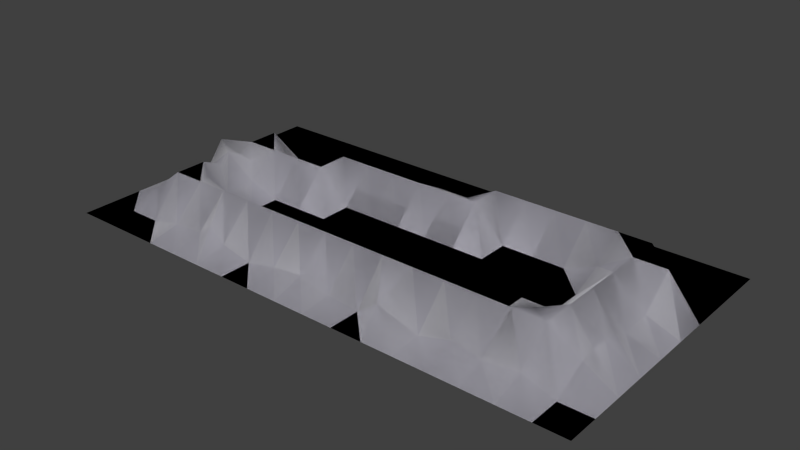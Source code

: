 # Source: Wound.blend  (saved by Blender 2.67.0; exported with 4.5.12 LTS)
import bpy
from mathutils import Matrix  # noqa: F401  (used for matrix-valued properties, if any)

bpy.ops.wm.read_factory_settings(use_empty=True)
scene = bpy.context.scene
scene.name = 'Scene'

# ---- collections
col_collection_1 = bpy.data.collections.new('Collection 1'); scene.collection.children.link(col_collection_1)

# ---- materials (node trees are filled in below, after node groups)
mat_axe_wound = bpy.data.materials.new('axe-wound')
mat_axe_wound.alpha_threshold = 0.0
mat_axe_wound.use_transparent_shadow = False
mat_axe_wound.roughness = 0.5
mat_axe_wound.line_color = (0.0, 0.0, 0.0, 1.0)
mat_material = bpy.data.materials.new('material')
mat_material.alpha_threshold = 0.0
mat_material.use_transparent_shadow = False
mat_material.diffuse_color = (0.5451, 0.5333, 0.6039, 1.0)
mat_material.roughness = 0.5
mat_material.line_color = (0.0, 0.0, 0.0, 1.0)
mat_edge_color808080255 = bpy.data.materials.new('edge_color808080255')
mat_edge_color808080255.alpha_threshold = 0.0
mat_edge_color808080255.use_transparent_shadow = False
mat_edge_color808080255.roughness = 0.5
mat_edge_color808080255.line_color = (0.0, 0.0, 0.0, 1.0)

# ---- material node trees

# ---- world
world_world = bpy.data.worlds.new('World'); scene.world = world_world
world_world.color = (0.05088, 0.05088, 0.05088)
world_world.use_sun_shadow = False
world_world.sun_shadow_jitter_overblur = 0.0
world_world.cycles.sampling_method = 'MANUAL'
world_world.cycles.sample_map_resolution = 256

# ---- meshes
me_id4 = bpy.data.meshes.new('ID4')
me_id4.from_pydata([(35.43, 23.62, 4.822), (35.43, 19.69, 0.7323), (39.37, 19.69, 0.7323), (39.37, 19.69, 0.7323), (35.43, 19.69, 0.7323), (35.43, 23.62, 4.822), (39.37, 19.69, 0.7323), (35.43, 19.69, 0.7323), (35.43, 23.62, 4.822), (39.37, 15.75, 0.7323), (39.37, 15.75, 0.7323), (39.37, 15.75, 0.7323), (39.37, 23.62, 4.822), (39.37, 23.62, 4.822), (39.37, 23.62, 4.822), (31.5, 23.62, 4.822), (31.5, 23.62, 4.822), (31.5, 23.62, 4.822), (35.43, 15.75, 0.7323), (35.43, 15.75, 0.7323), (35.43, 15.75, 0.7323), (43.31, 15.75, 0.7323), (43.31, 15.75, 0.7323), (43.31, 15.75, 0.7323), (43.31, 19.69, 0.7323), (43.31, 19.69, 0.7323), (43.31, 19.69, 0.7323), (35.43, 27.56, 2.709), (35.43, 27.56, 2.709), (35.43, 27.56, 2.709), (31.5, 19.69, 0.7323), (31.5, 19.69, 0.7323), (31.5, 19.69, 0.7323), (31.5, 27.56, 2.709), (31.5, 27.56, 2.709), (31.5, 27.56, 2.709), (39.37, 11.81, 0.7323), (39.37, 11.81, 0.7323), (39.37, 11.81, 0.7323), (43.31, 11.81, 0.7323), (43.31, 11.81, 0.7323), (43.31, 11.81, 0.7323), (43.31, 23.62, 0.7323), (43.31, 23.62, 0.7323), (43.31, 23.62, 0.7323), (39.37, 27.56, 4.822), (39.37, 27.56, 4.822), (39.37, 27.56, 4.822), (27.56, 23.62, 4.822), (27.56, 23.62, 4.822), (27.56, 23.62, 4.822), (27.49, 28.08, 1.009), (27.49, 28.08, 1.009), (27.49, 28.08, 1.009), (35.43, 11.81, 0.7323), (35.43, 11.81, 0.7323), (35.43, 11.81, 0.7323), (31.5, 15.75, 0.7323), (31.5, 15.75, 0.7323), (31.5, 15.75, 0.7323), (47.24, 11.81, 0.7323), (47.24, 11.81, 0.7323), (47.24, 11.81, 0.7323), (47.24, 15.75, 0.7323), (47.24, 15.75, 0.7323), (47.24, 15.75, 0.7323), (47.24, 19.69, 0.7323), (47.24, 19.69, 0.7323), (47.24, 19.69, 0.7323), (35.43, 31.5, 9.861e-32), (35.43, 31.5, 9.861e-32), (35.43, 31.5, 9.861e-32), (31.5, 31.5, 9.861e-32), (31.5, 31.5, 9.861e-32), (31.5, 31.5, 9.861e-32), (27.56, 19.69, 0.7323), (27.56, 19.69, 0.7323), (27.56, 19.69, 0.7323), (27.56, 31.5, 0.0), (27.56, 31.5, 0.0), (27.56, 31.5, 0.0), (39.37, 7.874, 4.822), (39.37, 7.874, 4.822), (39.37, 7.874, 4.822), (39.96, 11.23, 1.34), (39.96, 11.23, 1.34), (39.96, 11.23, 1.34), (45.42, 10.8, 2.436), (45.42, 10.8, 2.436), (45.42, 10.8, 2.436), (47.24, 23.62, 0.7323), (47.24, 23.62, 0.7323), (47.24, 23.62, 0.7323), (43.31, 27.56, 4.822), (43.31, 27.56, 4.822), (43.31, 27.56, 4.822), (39.37, 31.5, 2.482), (39.37, 31.5, 2.482), (39.37, 31.5, 2.482), (23.62, 23.62, 4.822), (23.62, 23.62, 4.822), (23.62, 23.62, 4.822), (25.59, 27.56, 1.114), (25.59, 27.56, 1.114), (25.59, 27.56, 1.114), (23.62, 31.5, 0.0), (23.62, 31.5, 0.0), (23.62, 31.5, 0.0), (35.43, 7.874, 4.822), (35.43, 7.874, 4.822), (35.43, 7.874, 4.822), (31.5, 11.81, 0.7323), (31.5, 11.81, 0.7323), (31.5, 11.81, 0.7323), (40.91, 10.91, 2.14), (40.91, 10.91, 2.14), (40.91, 10.91, 2.14), (27.56, 15.75, 0.7323), (27.56, 15.75, 0.7323), (27.56, 15.75, 0.7323), (47.24, 7.874, 4.822), (47.24, 7.874, 4.822), (47.24, 7.874, 4.822), (51.18, 11.81, 0.7323), (51.18, 11.81, 0.7323), (51.18, 11.81, 0.7323), (51.18, 15.75, 0.7323), (51.18, 15.75, 0.7323), (51.18, 15.75, 0.7323), (51.18, 19.69, 0.7323), (51.18, 19.69, 0.7323), (51.18, 19.69, 0.7323), (35.43, 35.43, 0.0), (35.43, 35.43, 0.0), (35.43, 35.43, 0.0), (31.5, 35.43, 0.0), (31.5, 35.43, 0.0), (31.5, 35.43, 0.0), (27.56, 35.43, 0.0), (27.56, 35.43, 0.0), (27.56, 35.43, 0.0), (23.62, 19.69, 0.7323), (23.62, 19.69, 0.7323), (23.62, 19.69, 0.7323), (23.62, 27.56, 1.072), (23.62, 27.56, 1.072), (23.62, 27.56, 1.072), (23.62, 35.43, 0.0), (23.62, 35.43, 0.0), (23.62, 35.43, 0.0), (39.37, 3.937, 2.367e-30), (39.37, 3.937, 2.367e-30), (39.37, 3.937, 2.367e-30), (43.31, 7.874, 4.822), (43.31, 7.874, 4.822), (43.31, 7.874, 4.822), (51.18, 7.874, 4.822), (51.18, 7.874, 4.822), (51.18, 7.874, 4.822), (51.18, 23.62, 0.7323), (51.18, 23.62, 0.7323), (51.18, 23.62, 0.7323), (47.24, 27.56, 4.822), (47.24, 27.56, 4.822), (47.24, 27.56, 4.822), (43.31, 31.5, 1.34), (43.31, 31.5, 1.34), (43.31, 31.5, 1.34), (39.37, 35.43, 0.0), (39.37, 35.43, 0.0), (39.37, 35.43, 0.0), (27.56, 35.43, 0.0), (27.56, 35.43, 0.0), (27.56, 35.43, 0.0), (27.56, 35.43, 0.0), (19.69, 23.62, 4.822), (19.69, 23.62, 4.822), (19.69, 23.62, 4.822), (21.65, 27.56, 1.042), (21.65, 27.56, 1.042), (21.65, 27.56, 1.042), (19.69, 35.43, 0.0), (19.69, 35.43, 0.0), (19.69, 35.43, 0.0), (35.43, 3.937, 0.423), (35.43, 3.937, 0.423), (35.43, 3.937, 0.423), (43.31, 2.501, 3.027), (43.31, 2.501, 3.027), (43.31, 2.501, 3.027), (31.5, 7.874, 4.822), (31.5, 7.874, 4.822), (31.5, 7.874, 4.822), (27.56, 11.81, 0.7323), (27.56, 11.81, 0.7323), (27.56, 11.81, 0.7323), (23.62, 15.75, 0.7323), (23.62, 15.75, 0.7323), (23.62, 15.75, 0.7323), (47.24, 3.937, 0.3756), (47.24, 3.937, 0.3756), (47.24, 3.937, 0.3756), (51.18, 3.937, 1.482), (51.18, 3.937, 1.482), (51.18, 3.937, 1.482), (55.12, 7.874, 4.822), (55.12, 7.874, 4.822), (55.12, 7.874, 4.822), (55.12, 11.81, 2.925), (55.12, 11.81, 2.925), (55.12, 11.81, 2.925), (55.12, 15.75, 0.7323), (55.12, 15.75, 0.7323), (55.12, 15.75, 0.7323), (55.12, 19.69, 0.7323), (55.12, 19.69, 0.7323), (55.12, 19.69, 0.7323), (19.69, 19.69, 4.822), (19.69, 19.69, 4.822), (19.69, 19.69, 4.822), (19.69, 27.56, 1.228), (19.69, 27.56, 1.228), (19.69, 27.56, 1.228), (19.69, 31.5, 0.0), (19.69, 31.5, 0.0), (19.69, 31.5, 0.0), (39.37, 0.0, 0.0), (39.37, 0.0, 0.0), (39.37, 0.0, 0.0), (43.31, 0.0, 0.0), (43.31, 0.0, 0.0), (43.31, 0.0, 0.0), (55.12, 3.359, 1.219), (55.12, 3.359, 1.219), (55.12, 3.359, 1.219), (55.12, 23.62, 2.407), (55.12, 23.62, 2.407), (55.12, 23.62, 2.407), (51.18, 27.56, 4.822), (51.18, 27.56, 4.822), (51.18, 27.56, 4.822), (47.24, 31.5, 2.43), (47.24, 31.5, 2.43), (47.24, 31.5, 2.43), (43.31, 35.43, 0.0), (43.31, 35.43, 0.0), (43.31, 35.43, 0.0), (15.75, 23.62, 4.822), (15.75, 23.62, 4.822), (15.75, 23.62, 4.822), (17.72, 27.56, 0.5022), (17.72, 27.56, 0.5022), (17.72, 27.56, 0.5022), (15.75, 35.43, 0.0), (15.75, 35.43, 0.0), (15.75, 35.43, 0.0), (35.43, 0.0, 0.0), (35.43, 0.0, 0.0), (35.43, 0.0, 0.0), (31.5, 3.937, 1.291), (31.5, 3.937, 1.291), (31.5, 3.937, 1.291), (47.24, 0.0, 0.0), (47.24, 0.0, 0.0), (47.24, 0.0, 0.0), (27.56, 7.874, 4.822), (27.56, 7.874, 4.822), (27.56, 7.874, 4.822), (23.62, 11.81, 0.7323), (23.62, 11.81, 0.7323), (23.62, 11.81, 0.7323), (19.69, 15.75, 0.7323), (19.69, 15.75, 0.7323), (19.69, 15.75, 0.7323), (51.18, 0.0, 0.0), (51.18, 0.0, 0.0), (51.18, 0.0, 0.0), (55.12, 0.0, 0.0), (55.12, 0.0, 0.0), (55.12, 0.0, 0.0), (59.06, 3.937, 1.352), (59.06, 3.937, 1.352), (59.06, 3.937, 1.352), (59.06, 7.874, 4.822), (59.06, 7.874, 4.822), (59.06, 7.874, 4.822), (59.06, 11.81, 4.822), (59.06, 11.81, 4.822), (59.06, 11.81, 4.822), (59.06, 15.75, 4.822), (59.06, 15.75, 4.822), (59.06, 15.75, 4.822), (59.06, 19.69, 4.822), (59.06, 19.69, 4.822), (59.06, 19.69, 4.822), (15.75, 19.69, 4.822), (15.75, 19.69, 4.822), (15.75, 19.69, 4.822), (15.75, 27.56, 0.6273), (15.75, 27.56, 0.6273), (15.75, 27.56, 0.6273), (15.75, 31.5, 0.0), (15.75, 31.5, 0.0), (15.75, 31.5, 0.0), (59.06, 0.0, 0.0), (59.06, 0.0, 0.0), (59.06, 0.0, 0.0), (59.06, 23.62, 4.822), (59.06, 23.62, 4.822), (59.06, 23.62, 4.822), (55.12, 27.56, 4.822), (55.12, 27.56, 4.822), (55.12, 27.56, 4.822), (51.18, 31.5, 1.218), (51.18, 31.5, 1.218), (51.18, 31.5, 1.218), (47.24, 35.43, 0.0), (47.24, 35.43, 0.0), (47.24, 35.43, 0.0), (11.81, 23.62, 0.0), (11.81, 23.62, 0.0), (11.81, 23.62, 0.0), (14.78, 27.56, 1.033), (14.78, 27.56, 1.033), (14.78, 27.56, 1.033), (11.81, 35.43, 0.0), (11.81, 35.43, 0.0), (11.81, 35.43, 0.0), (31.5, 0.0, 0.0), (31.5, 0.0, 0.0), (31.5, 0.0, 0.0), (27.56, 3.937, 0.7998), (27.56, 3.937, 0.7998), (27.56, 3.937, 0.7998), (23.62, 7.874, 4.822), (23.62, 7.874, 4.822), (23.62, 7.874, 4.822), (19.69, 11.81, 0.7323), (19.69, 11.81, 0.7323), (19.69, 11.81, 0.7323), (15.75, 15.75, 0.7323), (15.75, 15.75, 0.7323), (15.75, 15.75, 0.7323), (62.99, 0.0, 0.0), (62.99, 0.0, 0.0), (62.99, 0.0, 0.0), (62.99, 3.937, 0.0), (62.99, 3.937, 0.0), (62.99, 3.937, 0.0), (62.99, 7.874, 2.282), (62.99, 7.874, 2.282), (62.99, 7.874, 2.282), (62.99, 11.81, 2.6), (62.99, 11.81, 2.6), (62.99, 11.81, 2.6), (62.99, 15.75, 1.353), (62.99, 15.75, 1.353), (62.99, 15.75, 1.353), (62.99, 19.69, 1.484), (62.99, 19.69, 1.484), (62.99, 19.69, 1.484), (11.81, 19.69, 4.822), (11.81, 19.69, 4.822), (11.81, 19.69, 4.822), (11.81, 27.56, 0.0), (11.81, 27.56, 0.0), (11.81, 27.56, 0.0), (11.81, 31.5, 0.0), (11.81, 31.5, 0.0), (11.81, 31.5, 0.0), (62.99, 9.843, 2.51), (62.99, 9.843, 2.51), (62.99, 9.843, 2.51), (62.99, 13.78, 2.203), (62.99, 13.78, 2.203), (62.99, 13.78, 2.203), (62.99, 17.72, 1.424), (62.99, 17.72, 1.424), (62.99, 17.72, 1.424), (62.99, 23.62, 4.822), (62.99, 23.62, 4.822), (62.99, 23.62, 4.822), (59.06, 27.56, 4.822), (59.06, 27.56, 4.822), (59.06, 27.56, 4.822), (55.12, 31.5, 1.056), (55.12, 31.5, 1.056), (55.12, 31.5, 1.056), (51.18, 35.43, 0.0), (51.18, 35.43, 0.0), (51.18, 35.43, 0.0), (10.72, 22.14, 3.67), (10.72, 22.14, 3.67), (10.72, 22.14, 3.67), (7.874, 27.56, 9.368e-30), (7.874, 27.56, 9.368e-30), (7.874, 27.56, 9.368e-30), (7.874, 35.43, 0.0), (7.874, 35.43, 0.0), (7.874, 35.43, 0.0), (27.56, 0.0, 0.0), (27.56, 0.0, 0.0), (27.56, 0.0, 0.0), (23.62, 3.937, 2.367e-30), (23.62, 3.937, 2.367e-30), (23.62, 3.937, 2.367e-30), (19.69, 7.874, 4.822), (19.69, 7.874, 4.822), (19.69, 7.874, 4.822), (15.75, 11.81, 0.7323), (15.75, 11.81, 0.7323), (15.75, 11.81, 0.7323), (11.81, 15.75, 2.044), (11.81, 15.75, 2.044), (11.81, 15.75, 2.044), (66.93, 0.0, 0.0), (66.93, 0.0, 0.0), (66.93, 0.0, 0.0), (66.93, 3.937, 0.0), (66.93, 3.937, 0.0), (66.93, 3.937, 0.0), (66.93, 7.874, 0.0), (66.93, 7.874, 0.0), (66.93, 7.874, 0.0), (66.93, 11.81, 0.0), (66.93, 11.81, 0.0), (66.93, 11.81, 0.0), (66.93, 15.75, 0.0), (66.93, 15.75, 0.0), (66.93, 15.75, 0.0), (66.93, 19.69, 0.0), (66.93, 19.69, 0.0), (66.93, 19.69, 0.0), (7.874, 23.62, 4.822), (7.874, 23.62, 4.822), (7.874, 23.62, 4.822), (7.874, 31.5, 0.0), (7.874, 31.5, 0.0), (7.874, 31.5, 0.0), (7.874, 31.5, 0.0), (7.874, 31.5, 0.0), (9.843, 17.72, 3.513), (9.843, 17.72, 3.513), (9.843, 17.72, 3.513), (66.93, 23.62, 9.861e-32), (66.93, 23.62, 9.861e-32), (66.93, 23.62, 9.861e-32), (62.99, 27.56, 9.861e-32), (62.99, 27.56, 9.861e-32), (62.99, 27.56, 9.861e-32), (59.06, 31.5, 9.861e-32), (59.06, 31.5, 9.861e-32), (59.06, 31.5, 9.861e-32), (55.12, 35.43, 0.0), (55.12, 35.43, 0.0), (55.12, 35.43, 0.0), (7.874, 19.69, 4.822), (7.874, 19.69, 4.822), (7.874, 19.69, 4.822), (3.937, 27.56, 0.0), (3.937, 27.56, 0.0), (3.937, 27.56, 0.0), (7.874, 31.5, 0.0), (3.937, 31.5, 0.0), (3.937, 31.5, 0.0), (7.874, 31.5, 0.0), (3.937, 31.5, 0.0), (3.937, 35.43, 0.0), (3.937, 35.43, 0.0), (3.937, 35.43, 0.0), (23.62, 0.0, 0.0), (23.62, 0.0, 0.0), (23.62, 0.0, 0.0), (19.69, 3.937, 0.8977), (19.69, 3.937, 0.8977), (19.69, 3.937, 0.8977), (15.75, 7.874, 4.822), (15.75, 7.874, 4.822), (15.75, 7.874, 4.822), (11.81, 11.81, 1.906), (11.81, 11.81, 1.906), (11.81, 11.81, 1.906), (7.874, 15.75, 4.822), (7.874, 15.75, 4.822), (7.874, 15.75, 4.822), (3.937, 23.62, 0.0), (3.937, 23.62, 0.0), (3.937, 23.62, 0.0), (3.937, 31.5, 0.0), (3.937, 31.5, 0.0), (3.937, 31.5, 0.0), (3.937, 31.5, 0.0), (8.219, 17.72, 3.982), (8.219, 17.72, 3.982), (8.219, 17.72, 3.982), (66.93, 27.56, 0.0), (66.93, 27.56, 0.0), (66.93, 27.56, 0.0), (62.99, 31.5, 0.0), (62.99, 31.5, 0.0), (62.99, 31.5, 0.0), (59.06, 35.43, 0.0), (59.06, 35.43, 0.0), (59.06, 35.43, 0.0), (2.182, 19.69, 3.698), (2.182, 19.69, 3.698), (2.182, 19.69, 3.698), (0.0, 27.56, 0.0), (0.0, 27.56, 0.0), (0.0, 27.56, 0.0), (0.0, 31.5, 0.0), (0.0, 31.5, 0.0), (0.0, 31.5, 0.0), (0.0, 35.43, 0.0), (0.0, 35.43, 0.0), (0.0, 35.43, 0.0), (19.69, 0.0, 0.0), (19.69, 0.0, 0.0), (19.69, 0.0, 0.0), (17.72, 3.937, 2.439), (17.72, 3.937, 2.439), (17.72, 3.937, 2.439), (11.81, 7.874, 4.822), (11.81, 7.874, 4.822), (11.81, 7.874, 4.822), (7.874, 14.28, 3.736), (7.874, 14.28, 3.736), (7.874, 14.28, 3.736), (7.653, 17.93, 3.749), (7.653, 17.93, 3.749), (7.653, 17.93, 3.749), (66.93, 27.56, 0.0), (66.93, 27.56, 0.0), (59.06, 35.43, 0.0), (59.06, 35.43, 0.0), (0.0, 23.62, 0.0), (0.0, 23.62, 0.0), (0.0, 23.62, 0.0), (15.75, 3.937, 1.039), (15.75, 3.937, 1.039), (15.75, 3.937, 1.039), (10.36, 10.11, 4.242), (10.36, 10.11, 4.242), (10.36, 10.11, 4.242), (3.937, 15.75, 1.602), (3.937, 15.75, 1.602), (3.937, 15.75, 1.602), (7.874, 11.81, 4.822), (7.874, 11.81, 4.822), (7.874, 11.81, 4.822), (66.93, 31.5, 0.0), (62.99, 31.5, 0.0), (66.93, 27.56, 0.0), (66.93, 27.56, 0.0), (62.99, 31.5, 0.0), (66.93, 31.5, 0.0), (66.93, 31.5, 0.0), (62.99, 35.43, 0.0), (59.06, 35.43, 0.0), (59.06, 35.43, 0.0), (62.99, 35.43, 0.0), (62.99, 35.43, 0.0), (0.0, 19.69, 0.0), (0.0, 19.69, 0.0), (0.0, 19.69, 0.0), (11.81, 3.937, 0.8373), (11.81, 3.937, 0.8373), (11.81, 3.937, 0.8373), (10.36, 10.11, 4.242), (10.36, 10.11, 4.242), (10.36, 10.11, 4.242), (10.36, 10.11, 4.242), (15.75, 0.0, 0.0), (15.75, 0.0, 0.0), (15.75, 0.0, 0.0), (7.874, 7.874, 4.822), (7.874, 7.874, 4.822), (7.874, 7.874, 4.822), (3.937, 11.81, 1.621), (3.937, 11.81, 1.621), (3.937, 11.81, 1.621), (66.93, 35.43, 0.0), (66.93, 35.43, 0.0), (66.93, 35.43, 0.0), (0.0, 15.75, 0.0), (0.0, 15.75, 0.0), (0.0, 15.75, 0.0), (11.81, 0.0, 0.0), (11.81, 0.0, 0.0), (11.81, 0.0, 0.0), (11.22, 3.937, 0.8288), (11.22, 3.937, 0.8288), (11.22, 3.937, 0.8288), (7.874, 3.937, 0.0), (7.874, 3.937, 0.0), (7.874, 3.937, 0.0), (3.937, 7.874, 1.788), (3.937, 7.874, 1.788), (3.937, 7.874, 1.788), (0.0, 11.81, 0.0), (0.0, 11.81, 0.0), (0.0, 11.81, 0.0), (7.874, 0.0, 0.0), (7.874, 0.0, 0.0), (7.874, 0.0, 0.0), (3.937, 3.937, 0.0), (3.937, 3.937, 0.0), (3.937, 3.937, 0.0), (0.0, 7.874, 0.0), (0.0, 7.874, 0.0), (0.0, 7.874, 0.0), (3.937, 0.0, 0.0), (3.937, 0.0, 0.0), (3.937, 0.0, 0.0), (0.0, 3.937, 0.0), (0.0, 3.937, 0.0), (0.0, 3.937, 0.0), (0.0, 0.0, 0.0), (0.0, 0.0, 0.0), (0.0, 0.0, 0.0)], [(6, 7), (6, 8), (7, 8), (11, 7), (11, 6), (6, 14), (14, 8), (7, 17), (8, 17), (11, 20), (20, 7), (23, 11), (23, 6), (26, 6), (26, 14), (14, 29), (8, 29), (7, 32), (32, 17), (8, 35), (17, 35), (38, 20), (38, 11), (20, 32), (41, 11), (41, 23), (23, 26), (26, 44), (44, 14), (14, 47), (47, 29), (29, 35), (32, 50), (17, 50), (17, 53), (35, 53), (38, 56), (56, 20), (41, 38), (20, 59), (59, 32), (62, 41), (62, 23), (65, 23), (65, 26), (68, 26), (68, 44), (44, 47), (47, 71), (29, 71), (29, 74), (35, 74), (32, 77), (77, 50), (50, 53), (35, 80), (53, 80), (83, 56), (83, 38), (56, 59), (86, 38), (86, 41), (59, 77), (89, 41), (89, 62), (62, 65), (65, 68), (68, 92), (92, 44), (44, 95), (95, 47), (47, 98), (98, 71), (71, 74), (74, 80), (77, 101), (50, 101), (53, 104), (104, 50), (53, 107), (80, 107), (83, 110), (110, 56), (86, 83), (56, 113), (113, 59), (116, 86), (116, 41), (59, 119), (119, 77), (122, 41), (89, 122), (122, 62), (125, 62), (125, 65), (128, 65), (128, 68), (131, 68), (131, 92), (92, 95), (95, 98), (98, 134), (71, 134), (71, 137), (74, 137), (74, 140), (80, 140), (77, 143), (143, 101), (50, 146), (101, 146), (104, 107), (104, 146), (80, 149), (107, 149), (152, 110), (152, 83), (110, 113), (155, 86), (155, 83), (113, 119), (116, 155), (155, 41), (119, 143), (122, 155), (158, 122), (158, 62), (158, 125), (125, 128), (128, 131), (131, 161), (161, 92), (92, 164), (164, 95), (95, 167), (167, 98), (98, 170), (170, 134), (134, 137), (137, 140), (140, 149), (143, 177), (101, 177), (146, 180), (180, 101), (146, 107), (107, 183), (149, 183), (152, 186), (186, 110), (189, 152), (189, 83), (110, 192), (192, 113), (189, 155), (113, 195), (195, 119), (119, 198), (198, 143), (201, 155), (201, 122), (204, 122), (204, 158), (207, 158), (207, 125), (210, 125), (210, 128), (213, 128), (213, 131), (216, 131), (216, 161), (161, 164), (164, 167), (167, 170), (143, 219), (219, 177), (101, 222), (177, 222), (146, 225), (180, 225), (180, 222), (107, 225), (225, 183), (228, 186), (228, 152), (186, 192), (231, 152), (231, 189), (192, 195), (201, 189), (195, 198), (198, 219), (204, 201), (234, 204), (234, 158), (234, 207), (207, 210), (210, 213), (213, 216), (216, 237), (237, 161), (161, 240), (240, 164), (164, 243), (243, 167), (167, 246), (246, 170), (219, 249), (177, 249), (222, 252), (252, 177), (222, 225), (225, 255), (183, 255), (258, 228), (258, 186), (228, 231), (186, 261), (261, 192), (231, 264), (264, 189), (192, 267), (267, 195), (264, 201), (195, 270), (270, 198), (198, 273), (273, 219), (276, 201), (276, 204), (279, 204), (279, 234), (282, 234), (282, 207), (285, 207), (285, 210), (288, 210), (288, 213), (291, 213), (291, 216), (294, 216), (294, 237), (237, 240), (240, 243), (243, 246), (219, 297), (297, 249), (177, 300), (249, 300), (222, 303), (252, 303), (252, 300), (225, 303), (303, 255), (258, 261), (261, 267), (267, 270), (264, 276), (270, 273), (273, 297), (276, 279), (279, 306), (306, 234), (306, 282), (282, 285), (285, 288), (288, 291), (291, 294), (294, 309), (309, 237), (237, 312), (312, 240), (240, 315), (315, 243), (243, 318), (318, 246), (297, 321), (249, 321), (300, 324), (324, 249), (300, 303), (303, 327), (255, 327), (330, 258), (330, 261), (261, 333), (333, 267), (267, 336), (336, 270), (270, 339), (339, 273), (273, 342), (342, 297), (306, 345), (345, 282), (348, 282), (348, 285), (351, 285), (351, 288), (354, 288), (354, 291), (357, 291), (357, 294), (360, 294), (360, 309), (309, 312), (312, 315), (315, 318), (297, 363), (363, 321), (249, 366), (321, 366), (300, 369), (324, 369), (324, 366), (303, 369), (369, 327), (330, 333), (333, 336), (336, 339), (339, 342), (342, 363), (345, 348), (348, 351), (351, 372), (372, 288), (372, 354), (354, 375), (375, 291), (375, 357), (357, 378), (378, 294), (378, 360), (360, 381), (381, 309), (309, 384), (384, 312), (312, 387), (387, 315), (315, 390), (390, 318), (393, 321), (393, 363), (321, 396), (366, 396), (366, 369), (369, 399), (327, 399), (402, 330), (402, 333), (333, 405), (405, 336), (336, 408), (408, 339), (339, 411), (411, 342), (342, 414), (414, 363), (345, 417), (417, 348), (420, 348), (420, 351), (423, 351), (372, 423), (423, 354), (426, 354), (375, 426), (426, 357), (429, 357), (378, 429), (429, 360), (432, 360), (432, 381), (381, 384), (384, 387), (387, 390), (393, 435), (321, 435), (363, 435), (435, 396), (366, 438), (396, 438), (369, 438), (438, 399), (402, 405), (405, 408), (408, 411), (411, 414), (443, 363), (414, 443), (417, 420), (420, 423), (423, 426), (426, 429), (429, 432), (432, 446), (446, 381), (381, 449), (449, 384), (384, 452), (452, 387), (387, 455), (455, 390), (363, 458), (458, 435), (435, 461), (396, 461), (396, 466), (438, 466), (438, 469), (399, 469), (472, 402), (472, 405), (405, 475), (475, 408), (408, 478), (478, 411), (411, 481), (481, 414), (443, 458), (443, 484), (414, 484), (446, 449), (449, 452), (452, 455), (458, 487), (435, 487), (487, 461), (461, 466), (466, 469), (472, 475), (475, 478), (478, 481), (481, 484), (494, 458), (494, 443), (484, 494), (446, 497), (497, 449), (449, 500), (500, 452), (452, 503), (503, 455), (458, 506), (506, 487), (487, 509), (461, 509), (461, 512), (466, 512), (466, 515), (469, 515), (518, 472), (518, 475), (521, 478), (475, 521), (478, 524), (524, 481), (527, 484), (527, 481), (530, 458), (494, 530), (530, 484), (497, 500), (500, 503), (530, 506), (506, 537), (487, 537), (509, 537), (512, 509), (515, 512), (521, 518), (521, 540), (540, 478), (540, 524), (543, 481), (543, 524), (484, 546), (527, 546), (481, 549), (549, 527), (484, 506), (497, 556), (556, 500), (500, 561), (561, 503), (506, 564), (537, 564), (518, 540), (540, 567), (567, 524), (543, 549), (524, 549), (546, 506), (549, 546), (556, 561), (546, 564), (574, 518), (574, 540), (574, 567), (567, 577), (524, 577), (577, 549), (549, 580), (580, 546), (556, 583), (583, 561), (546, 586), (564, 586), (589, 574), (589, 567), (592, 577), (567, 592), (577, 580), (580, 586), (592, 589), (592, 595), (595, 577), (577, 598), (598, 580), (580, 601), (586, 601), (589, 595), (595, 598), (598, 601), (604, 589), (604, 595), (595, 607), (607, 598), (598, 610), (601, 610), (604, 607), (607, 610), (613, 604), (613, 607), (607, 616), (610, 616), (613, 616), (619, 613), (616, 619)], [(0, 1, 2), (2, 1, 9), (0, 2, 12), (15, 1, 0), (9, 1, 18), (21, 2, 9), (12, 2, 24), (12, 27, 0), (15, 30, 1), (0, 33, 15), (9, 18, 36), (1, 30, 18), (21, 9, 39), (24, 2, 21), (12, 24, 42), (45, 27, 12), (27, 33, 0), (48, 30, 15), (33, 51, 15), (36, 18, 54), (39, 9, 36), (18, 30, 57), (60, 21, 39), (63, 24, 21), (66, 42, 24), (45, 12, 42), (45, 69, 27), (27, 72, 33), (48, 75, 30), (15, 51, 48), (33, 78, 51), (81, 36, 54), (18, 57, 54), (84, 39, 36), (30, 75, 57), (87, 60, 39), (63, 21, 60), (66, 24, 63), (90, 42, 66), (45, 42, 93), (96, 69, 45), (69, 72, 27), (72, 78, 33), (99, 75, 48), (48, 51, 102), (78, 105, 51), (81, 54, 108), (81, 84, 36), (54, 57, 111), (114, 39, 84), (57, 75, 117), (120, 87, 39), (120, 60, 87), (123, 63, 60), (126, 66, 63), (129, 90, 66), (93, 42, 90), (93, 96, 45), (96, 132, 69), (69, 135, 72), (72, 138, 78), (99, 141, 75), (48, 144, 99), (51, 105, 102), (48, 102, 144), (78, 147, 105), (108, 150, 81), (108, 54, 111), (153, 84, 81), (57, 117, 111), (153, 114, 84), (153, 39, 114), (75, 141, 117), (120, 39, 153), (156, 60, 120), (156, 123, 60), (126, 63, 123), (129, 66, 126), (159, 90, 129), (93, 90, 162), (165, 96, 93), (168, 132, 96), (132, 135, 69), (135, 171, 72), (173, 147, 78), (175, 141, 99), (144, 178, 99), (102, 105, 144), (147, 181, 105), (108, 184, 150), (81, 150, 187), (108, 111, 190), (153, 81, 187), (111, 117, 193), (117, 141, 196), (153, 199, 120), (156, 120, 202), (205, 123, 156), (208, 126, 123), (211, 129, 126), (214, 159, 129), (162, 90, 159), (162, 165, 93), (165, 168, 96), (175, 217, 141), (99, 220, 175), (144, 223, 178), (99, 178, 220), (105, 223, 144), (105, 181, 223), (150, 184, 226), (190, 184, 108), (187, 150, 229), (190, 111, 193), (199, 153, 187), (117, 196, 193), (217, 196, 141), (120, 199, 202), (232, 156, 202), (205, 156, 232), (208, 123, 205), (211, 126, 208), (214, 129, 211), (235, 159, 214), (162, 159, 238), (241, 165, 162), (244, 168, 165), (175, 247, 217), (220, 250, 175), (178, 223, 220), (181, 253, 223), (226, 184, 256), (229, 150, 226), (184, 190, 259), (187, 229, 262), (190, 193, 265), (199, 187, 262), (193, 196, 268), (217, 271, 196), (202, 199, 274), (232, 202, 277), (280, 205, 232), (283, 208, 205), (286, 211, 208), (214, 211, 289), (235, 214, 292), (238, 159, 235), (238, 241, 162), (241, 244, 165), (217, 247, 295), (175, 298, 247), (220, 301, 250), (175, 250, 298), (223, 301, 220), (223, 253, 301), (184, 259, 256), (190, 265, 259), (265, 193, 268), (274, 199, 262), (196, 271, 268), (295, 271, 217), (277, 202, 274), (304, 232, 277), (280, 232, 304), (283, 205, 280), (286, 208, 283), (211, 286, 289), (214, 289, 292), (307, 235, 292), (310, 238, 235), (313, 241, 238), (316, 244, 241), (319, 295, 247), (247, 298, 322), (250, 301, 298), (253, 325, 301), (256, 259, 328), (265, 331, 259), (265, 268, 334), (268, 271, 337), (295, 340, 271), (343, 280, 304), (346, 283, 280), (349, 286, 283), (352, 289, 286), (355, 292, 289), (358, 307, 292), (307, 310, 235), (310, 313, 238), (313, 316, 241), (295, 319, 361), (364, 319, 247), (298, 367, 322), (247, 322, 364), (301, 367, 298), (301, 325, 367), (259, 331, 328), (334, 331, 265), (334, 268, 337), (271, 340, 337), (361, 340, 295), (346, 280, 343), (349, 283, 346), (370, 286, 349), (352, 286, 370), (373, 289, 352), (355, 289, 373), (376, 292, 355), (358, 292, 376), (379, 307, 358), (382, 310, 307), (385, 313, 310), (388, 316, 313), (319, 391, 361), (364, 394, 319), (322, 367, 364), (325, 397, 367), (328, 331, 400), (334, 403, 331), (334, 337, 406), (337, 340, 409), (340, 361, 412), (415, 346, 343), (418, 349, 346), (421, 370, 349), (421, 352, 370), (424, 373, 352), (424, 355, 373), (427, 376, 355), (427, 358, 376), (430, 379, 358), (379, 382, 307), (382, 385, 310), (385, 388, 313), (433, 391, 319), (361, 391, 433), (394, 433, 319), (364, 436, 394), (367, 439, 364), (367, 397, 439), (331, 403, 400), (406, 403, 334), (406, 337, 409), (340, 412, 409), (361, 441, 412), (418, 346, 415), (421, 349, 418), (424, 352, 421), (427, 355, 424), (430, 358, 427), (379, 430, 444), (382, 379, 447), (382, 450, 385), (453, 388, 385), (361, 433, 456), (433, 394, 459), (462, 463, 394), (397, 467, 439), (400, 403, 470), (403, 406, 473), (406, 409, 476), (409, 412, 479), (361, 456, 441), (412, 441, 482), (447, 379, 444), (382, 447, 450), (450, 453, 385), (485, 456, 433), (459, 485, 433), (394, 488, 459), (439, 467, 490), (403, 473, 470), (406, 476, 473), (476, 409, 479), (412, 482, 479), (441, 456, 492), (441, 492, 482), (495, 447, 444), (498, 450, 447), (501, 453, 450), (456, 485, 504), (459, 507, 485), (490, 510, 459), (467, 513, 490), (470, 473, 516), (473, 476, 519), (476, 479, 522), (479, 482, 525), (492, 456, 528), (492, 528, 482), (531, 498, 447), (498, 533, 450), (456, 504, 528), (485, 535, 504), (485, 507, 535), (459, 510, 507), (490, 513, 510), (473, 519, 516), (519, 476, 538), (476, 522, 538), (479, 541, 522), (482, 544, 525), (479, 525, 547), (482, 528, 504), (550, 551, 552), (557, 558, 551), (535, 562, 504), (516, 519, 538), (522, 565, 538), (479, 547, 568), (522, 570, 547), (482, 504, 544), (525, 544, 547), (550, 557, 551), (562, 544, 504), (516, 538, 572), (538, 565, 572), (575, 565, 522), (522, 547, 575), (547, 544, 578), (581, 557, 550), (544, 562, 584), (572, 565, 587), (575, 590, 565), (547, 578, 575), (544, 584, 578), (565, 590, 587), (575, 593, 590), (575, 578, 596), (578, 584, 599), (587, 590, 593), (575, 596, 593), (578, 599, 596), (587, 593, 602), (593, 596, 605), (596, 599, 608), (593, 605, 602), (596, 608, 605), (602, 605, 611), (605, 608, 614), (605, 614, 611), (611, 614, 617), (3, 4, 5), (10, 4, 3), (13, 3, 5), (5, 4, 16), (19, 4, 10), (10, 3, 22), (25, 3, 13), (5, 28, 13), (4, 31, 16), (16, 34, 5), (37, 19, 10), (19, 31, 4), (40, 10, 22), (22, 3, 25), (43, 25, 13), (13, 28, 46), (5, 34, 28), (16, 31, 49), (16, 52, 34), (55, 19, 37), (37, 10, 40), (58, 31, 19), (40, 22, 61), (22, 25, 64), (25, 43, 67), (43, 13, 46), (28, 70, 46), (34, 73, 28), (31, 76, 49), (49, 52, 16), (52, 79, 34), (55, 37, 82), (55, 58, 19), (37, 40, 85), (58, 76, 31), (40, 61, 88), (61, 22, 64), (64, 25, 67), (67, 43, 91), (94, 43, 46), (46, 70, 97), (28, 73, 70), (34, 79, 73), (49, 76, 100), (103, 52, 49), (52, 106, 79), (109, 55, 82), (37, 85, 82), (112, 58, 55), (85, 40, 115), (118, 76, 58), (40, 88, 121), (88, 61, 121), (61, 64, 124), (64, 67, 127), (67, 91, 130), (91, 43, 94), (46, 97, 94), (70, 133, 97), (73, 136, 70), (79, 139, 73), (76, 142, 100), (100, 145, 49), (103, 106, 52), (145, 103, 49), (106, 148, 79), (82, 151, 109), (112, 55, 109), (82, 85, 154), (112, 118, 58), (85, 115, 154), (115, 40, 154), (118, 142, 76), (154, 40, 121), (121, 61, 157), (61, 124, 157), (124, 64, 127), (127, 67, 130), (130, 91, 160), (163, 91, 94), (94, 97, 166), (97, 133, 169), (70, 136, 133), (73, 172, 136), (79, 148, 174), (100, 142, 176), (100, 179, 145), (145, 106, 103), (106, 182, 148), (151, 185, 109), (188, 151, 82), (191, 112, 109), (188, 82, 154), (194, 118, 112), (197, 142, 118), (121, 200, 154), (203, 121, 157), (157, 124, 206), (124, 127, 209), (127, 130, 212), (130, 160, 215), (160, 91, 163), (94, 166, 163), (97, 169, 166), (142, 218, 176), (176, 221, 100), (179, 224, 145), (221, 179, 100), (145, 224, 106), (224, 182, 106), (227, 185, 151), (109, 185, 191), (230, 151, 188), (194, 112, 191), (188, 154, 200), (194, 197, 118), (142, 197, 218), (203, 200, 121), (203, 157, 233), (233, 157, 206), (206, 124, 209), (209, 127, 212), (212, 130, 215), (215, 160, 236), (239, 160, 163), (163, 166, 242), (166, 169, 245), (218, 248, 176), (176, 251, 221), (221, 224, 179), (224, 254, 182), (257, 185, 227), (227, 151, 230), (260, 191, 185), (263, 230, 188), (266, 194, 191), (263, 188, 200), (269, 197, 194), (197, 272, 218), (275, 200, 203), (278, 203, 233), (233, 206, 281), (206, 209, 284), (209, 212, 287), (290, 212, 215), (293, 215, 236), (236, 160, 239), (163, 242, 239), (166, 245, 242), (296, 248, 218), (248, 299, 176), (251, 302, 221), (299, 251, 176), (221, 302, 224), (302, 254, 224), (257, 260, 185), (260, 266, 191), (269, 194, 266), (263, 200, 275), (269, 272, 197), (218, 272, 296), (275, 203, 278), (278, 233, 305), (305, 233, 281), (281, 206, 284), (284, 209, 287), (290, 287, 212), (293, 290, 215), (293, 236, 308), (236, 239, 311), (239, 242, 314), (242, 245, 317), (248, 296, 320), (323, 299, 248), (299, 302, 251), (302, 326, 254), (329, 260, 257), (260, 332, 266), (335, 269, 266), (338, 272, 269), (272, 341, 296), (305, 281, 344), (281, 284, 347), (284, 287, 350), (287, 290, 353), (290, 293, 356), (293, 308, 359), (236, 311, 308), (239, 314, 311), (242, 317, 314), (362, 320, 296), (248, 320, 365), (323, 368, 299), (365, 323, 248), (299, 368, 302), (368, 326, 302), (329, 332, 260), (266, 332, 335), (338, 269, 335), (338, 341, 272), (296, 341, 362), (344, 281, 347), (347, 284, 350), (350, 287, 371), (371, 287, 353), (353, 290, 374), (374, 290, 356), (356, 293, 377), (377, 293, 359), (359, 308, 380), (308, 311, 383), (311, 314, 386), (314, 317, 389), (362, 392, 320), (320, 395, 365), (365, 368, 323), (368, 398, 326), (401, 332, 329), (332, 404, 335), (407, 338, 335), (410, 341, 338), (413, 362, 341), (344, 347, 416), (347, 350, 419), (350, 371, 422), (371, 353, 422), (353, 374, 425), (374, 356, 425), (356, 377, 428), (377, 359, 428), (359, 380, 431), (308, 383, 380), (311, 386, 383), (314, 389, 386), (320, 392, 434), (434, 392, 362), (320, 434, 395), (395, 437, 365), (365, 440, 368), (440, 398, 368), (401, 404, 332), (335, 404, 407), (410, 338, 407), (410, 413, 341), (413, 442, 362), (416, 347, 419), (419, 350, 422), (422, 353, 425), (425, 356, 428), (428, 359, 431), (445, 431, 380), (448, 380, 383), (386, 451, 383), (386, 389, 454), (457, 434, 362), (460, 395, 434), (395, 464, 465), (440, 468, 398), (471, 404, 401), (474, 407, 404), (477, 410, 407), (480, 413, 410), (442, 457, 362), (483, 442, 413), (445, 380, 448), (451, 448, 383), (386, 454, 451), (434, 457, 486), (434, 486, 460), (460, 489, 395), (491, 468, 440), (471, 474, 404), (474, 477, 407), (480, 410, 477), (480, 483, 413), (493, 457, 442), (483, 493, 442), (445, 448, 496), (448, 451, 499), (451, 454, 502), (505, 486, 457), (486, 508, 460), (460, 511, 491), (491, 514, 468), (517, 474, 471), (520, 477, 474), (523, 480, 477), (526, 483, 480), (529, 457, 493), (483, 529, 493), (448, 499, 532), (451, 534, 499), (529, 505, 457), (505, 536, 486), (536, 508, 486), (508, 511, 460), (511, 514, 491), (517, 520, 474), (539, 477, 520), (539, 523, 477), (523, 542, 480), (526, 545, 483), (548, 526, 480), (505, 529, 483), (553, 554, 555), (554, 559, 560), (505, 563, 536), (539, 520, 517), (539, 566, 523), (569, 548, 480), (548, 571, 523), (545, 505, 483), (548, 545, 526), (554, 560, 555), (505, 545, 563), (573, 539, 517), (573, 566, 539), (523, 566, 576), (576, 548, 523), (579, 545, 548), (555, 560, 582), (585, 563, 545), (588, 566, 573), (566, 591, 576), (576, 579, 548), (579, 585, 545), (588, 591, 566), (591, 594, 576), (597, 579, 576), (600, 585, 579), (594, 591, 588), (594, 597, 576), (597, 600, 579), (603, 594, 588), (606, 597, 594), (609, 600, 597), (603, 606, 594), (606, 609, 597), (612, 606, 603), (615, 609, 606), (612, 615, 606), (618, 615, 612)])
me_id4.polygons.foreach_set('use_smooth', [1, 1, 1, 1, 1, 1, 1, 1, 1, 1, 1, 1, 1, 1, 1, 1, 1, 1, 1, 1, 1, 1, 1, 1, 1, 1, 1, 1, 1, 1, 1, 1, 1, 1, 1, 1, 1, 1, 1, 1, 1, 1, 1, 1, 1, 1, 1, 1, 1, 1, 1, 1, 1, 1, 1, 1, 1, 1, 1, 1, 1, 1, 1, 1, 1, 1, 1, 1, 1, 1, 1, 1, 1, 1, 1, 1, 1, 1, 1, 1, 1, 1, 1, 1, 1, 1, 1, 1, 1, 1, 1, 1, 1, 1, 1, 1, 1, 1, 1, 1, 1, 1, 1, 1, 1, 1, 1, 1, 1, 1, 1, 1, 1, 1, 1, 1, 1, 1, 1, 1, 1, 1, 1, 1, 1, 1, 1, 1, 1, 1, 1, 1, 1, 1, 1, 1, 1, 1, 1, 1, 1, 1, 1, 1, 1, 1, 1, 1, 1, 1, 1, 1, 1, 1, 1, 1, 1, 1, 1, 1, 1, 1, 1, 1, 1, 1, 1, 1, 1, 1, 1, 1, 1, 1, 1, 1, 1, 1, 1, 1, 1, 1, 1, 1, 1, 1, 1, 1, 1, 1, 1, 1, 1, 1, 1, 1, 1, 1, 1, 1, 1, 1, 1, 1, 1, 1, 1, 1, 1, 1, 1, 1, 1, 1, 1, 1, 1, 1, 1, 1, 1, 1, 1, 1, 1, 1, 1, 1, 1, 1, 1, 1, 1, 1, 1, 1, 1, 1, 1, 1, 1, 1, 1, 1, 1, 1, 1, 1, 1, 1, 1, 1, 1, 1, 1, 1, 1, 0, 1, 1, 1, 1, 1, 1, 1, 1, 1, 1, 1, 1, 0, 1, 1, 1, 1, 1, 1, 1, 1, 1, 1, 1, 1, 0, 1, 1, 1, 1, 1, 1, 1, 1, 1, 1, 1, 1, 0, 1, 1, 1, 1, 1, 1, 1, 0, 0, 1, 1, 1, 1, 1, 1, 1, 0, 1, 1, 1, 1, 1, 1, 0, 1, 1, 1, 1, 1, 1, 1, 1, 1, 1, 1, 1, 1, 1, 1, 1, 1, 1, 1, 1, 0, 1, 1, 1, 1, 1, 1, 1, 1, 1, 1, 1, 1, 1, 1, 1, 1, 1, 1, 1, 1, 1, 1, 1, 1, 1, 1, 1, 1, 1, 1, 1, 1, 1, 1, 1, 1, 1, 1, 1, 1, 1, 1, 1, 1, 1, 1, 1, 1, 1, 1, 1, 1, 1, 1, 1, 1, 1, 1, 1, 1, 1, 1, 1, 1, 1, 1, 1, 1, 1, 1, 1, 1, 1, 1, 1, 1, 1, 1, 1, 1, 1, 1, 1, 1, 1, 1, 1, 1, 1, 1, 1, 1, 1, 1, 1, 1, 1, 1, 1, 1, 1, 1, 1, 1, 1, 1, 1, 1, 1, 1, 1, 1, 1, 1, 1, 1, 1, 1, 1, 1, 1, 1, 1, 1, 1, 1, 1, 1, 1, 1, 1, 1, 1, 1, 1, 1, 1, 1, 1, 1, 1, 1, 1, 1, 1, 1, 1, 1, 1, 1, 1, 1, 1, 1, 1, 1, 1, 1, 1, 1, 1, 1, 1, 1, 1, 1, 1, 1, 1, 1, 1, 1, 1, 1, 1, 1, 1, 1, 1, 1, 1, 1, 1, 1, 1, 1, 1, 1, 1, 1, 1, 1, 1, 1, 1, 1, 1, 1, 1, 1, 1, 1, 1, 1, 1, 1, 1, 1, 1, 1, 1, 1, 1, 1, 1, 1, 1, 1, 1, 1, 1, 1, 1, 1, 1, 1, 1, 1, 1, 1, 1, 1, 1, 1, 1, 1, 1, 1, 1, 1, 1, 1, 1, 1, 1, 1, 1, 1, 1, 1, 1, 1, 1, 1, 1, 1, 1, 0, 1, 1, 1, 1, 1, 1, 1, 1, 1, 1, 1, 1, 0, 1, 1, 1, 1, 1, 1, 1, 1, 1, 1, 1, 1, 0, 1, 1, 1, 1, 1, 1, 1, 1, 1, 1, 1, 1, 0, 1, 1, 1, 1, 1, 1, 1, 0, 0, 1, 1, 1, 1, 1, 1, 1, 0, 1, 1, 1, 1, 1, 1, 0, 1, 1, 1, 1, 1, 1, 1, 1, 1, 1, 1, 1, 1, 1, 1, 1, 1, 1, 1, 1, 0])
me_id4.polygons.foreach_set('material_index', [0, 0, 0, 0, 0, 0, 0, 0, 0, 0, 0, 0, 0, 0, 0, 0, 0, 0, 0, 0, 0, 0, 0, 0, 0, 0, 0, 0, 0, 0, 0, 0, 0, 0, 0, 0, 0, 0, 0, 0, 0, 0, 0, 0, 0, 0, 0, 0, 0, 0, 0, 0, 0, 0, 0, 0, 0, 0, 0, 0, 0, 0, 0, 0, 0, 0, 0, 0, 0, 0, 0, 0, 0, 0, 0, 0, 0, 0, 0, 0, 0, 0, 0, 0, 0, 0, 0, 0, 0, 0, 0, 0, 0, 0, 0, 0, 0, 0, 0, 0, 0, 0, 0, 0, 0, 0, 0, 0, 0, 0, 0, 0, 0, 0, 0, 0, 0, 0, 0, 0, 0, 0, 0, 0, 0, 0, 0, 0, 0, 0, 0, 0, 0, 0, 0, 0, 0, 0, 0, 0, 0, 0, 0, 0, 0, 0, 0, 0, 0, 0, 0, 0, 0, 0, 0, 0, 0, 0, 0, 0, 0, 0, 0, 0, 0, 0, 0, 0, 0, 0, 0, 0, 0, 0, 0, 0, 0, 0, 0, 0, 0, 0, 0, 0, 0, 0, 0, 0, 0, 0, 0, 0, 0, 0, 0, 0, 0, 0, 0, 0, 0, 0, 0, 0, 0, 0, 0, 0, 0, 0, 0, 0, 0, 0, 0, 0, 0, 0, 0, 0, 0, 0, 0, 0, 0, 0, 0, 0, 0, 0, 0, 0, 0, 0, 0, 0, 0, 0, 0, 0, 0, 0, 0, 0, 0, 0, 0, 0, 0, 0, 0, 0, 0, 0, 0, 0, 0, 0, 0, 0, 0, 0, 0, 0, 0, 0, 0, 0, 0, 0, 0, 0, 0, 0, 0, 0, 0, 0, 0, 0, 0, 0, 0, 0, 0, 0, 0, 0, 0, 0, 0, 0, 0, 0, 0, 0, 0, 0, 0, 0, 0, 0, 0, 0, 0, 0, 0, 0, 0, 0, 0, 0, 0, 0, 0, 0, 0, 0, 0, 0, 0, 0, 0, 0, 0, 0, 0, 0, 0, 0, 0, 0, 0, 0, 0, 0, 0, 0, 0, 0, 0, 0, 1, 1, 1, 1, 1, 1, 1, 1, 1, 1, 1, 1, 1, 1, 1, 1, 1, 1, 1, 1, 1, 1, 1, 1, 1, 1, 1, 1, 1, 1, 1, 1, 1, 1, 1, 1, 1, 1, 1, 1, 1, 1, 1, 1, 1, 1, 1, 1, 1, 1, 1, 1, 1, 1, 1, 1, 1, 1, 1, 1, 1, 1, 1, 1, 1, 1, 1, 1, 1, 1, 1, 1, 1, 1, 1, 1, 1, 1, 1, 1, 1, 1, 1, 1, 1, 1, 1, 1, 1, 1, 1, 1, 1, 1, 1, 1, 1, 1, 1, 1, 1, 1, 1, 1, 1, 1, 1, 1, 1, 1, 1, 1, 1, 1, 1, 1, 1, 1, 1, 1, 1, 1, 1, 1, 1, 1, 1, 1, 1, 1, 1, 1, 1, 1, 1, 1, 1, 1, 1, 1, 1, 1, 1, 1, 1, 1, 1, 1, 1, 1, 1, 1, 1, 1, 1, 1, 1, 1, 1, 1, 1, 1, 1, 1, 1, 1, 1, 1, 1, 1, 1, 1, 1, 1, 1, 1, 1, 1, 1, 1, 1, 1, 1, 1, 1, 1, 1, 1, 1, 1, 1, 1, 1, 1, 1, 1, 1, 1, 1, 1, 1, 1, 1, 1, 1, 1, 1, 1, 1, 1, 1, 1, 1, 1, 1, 1, 1, 1, 1, 1, 1, 1, 1, 1, 1, 1, 1, 1, 1, 1, 1, 1, 1, 1, 1, 1, 1, 1, 1, 1, 1, 1, 1, 1, 1, 1, 1, 1, 1, 1, 1, 1, 1, 1, 1, 1, 1, 1, 1, 1, 1, 1, 1, 1, 1, 1, 1, 1, 1, 1, 1, 1, 1, 1, 1, 1, 1, 1, 1, 1, 1, 1, 1, 1, 1, 1, 1, 1, 1, 1, 1, 1, 1, 1, 1, 1, 1, 1, 1, 1, 1, 1, 1, 1, 1, 1, 1, 1, 1, 1, 1, 1, 1, 1, 1, 1, 1, 1, 1, 1, 1, 1, 1, 1, 1, 1, 1, 1, 1, 1, 1, 1, 1, 1, 1, 1, 1, 1, 1, 1, 1, 1])
_uv = me_id4.uv_layers.new(name='ID14')
_uv.uv.foreach_set('vector', [-0.5945, -0.1961, -0.6329, -0.2035, -0.6172, -0.2217, -0.6172, -0.2217, -0.6329, -0.2035, -0.6556, -0.2291, -0.5945, -0.1961, -0.6172, -0.2217, -0.5788, -0.2143, -0.6101, -0.178, -0.6329, -0.2035, -0.5945, -0.1961, -0.6556, -0.2291, -0.6329, -0.2035, -0.6712, -0.2109, -0.6399, -0.2472, -0.6172, -0.2217, -0.6556, -0.2291, -0.5788, -0.2143, -0.6172, -0.2217, -0.6016, -0.2398, -0.5788, -0.2143, -0.5561, -0.1888, -0.5945, -0.1961, -0.6101, -0.178, -0.6485, -0.1854, -0.6329, -0.2035, -0.5945, -0.1961, -0.5717, -0.1706, -0.6101, -0.178, -0.6556, -0.2291, -0.6712, -0.2109, -0.694, -0.2365, -0.6329, -0.2035, -0.6485, -0.1854, -0.6712, -0.2109, -0.6399, -0.2472, -0.6556, -0.2291, -0.6783, -0.2546, -0.6016, -0.2398, -0.6172, -0.2217, -0.6399, -0.2472, -0.5788, -0.2143, -0.6016, -0.2398, -0.5632, -0.2324, -0.5404, -0.2069, -0.5561, -0.1888, -0.5788, -0.2143, -0.5561, -0.1888, -0.5717, -0.1706, -0.5945, -0.1961, -0.6258, -0.1599, -0.6485, -0.1854, -0.6101, -0.178, -0.5717, -0.1706, -0.5826, -0.1512, -0.6101, -0.178, -0.694, -0.2365, -0.6712, -0.2109, -0.7096, -0.2183, -0.6783, -0.2546, -0.6556, -0.2291, -0.694, -0.2365, -0.6712, -0.2109, -0.6485, -0.1854, -0.6869, -0.1928, -0.6627, -0.2728, -0.6399, -0.2472, -0.6783, -0.2546, -0.6243, -0.2654, -0.6016, -0.2398, -0.6399, -0.2472, -0.5859, -0.258, -0.5632, -0.2324, -0.6016, -0.2398, -0.5404, -0.2069, -0.5788, -0.2143, -0.5632, -0.2324, -0.5404, -0.2069, -0.5177, -0.1814, -0.5561, -0.1888, -0.5561, -0.1888, -0.5334, -0.1632, -0.5717, -0.1706, -0.6258, -0.1599, -0.6641, -0.1673, -0.6485, -0.1854, -0.6101, -0.178, -0.5826, -0.1512, -0.6258, -0.1599, -0.5717, -0.1706, -0.549, -0.1451, -0.5826, -0.1512, -0.7323, -0.2439, -0.694, -0.2365, -0.7096, -0.2183, -0.6712, -0.2109, -0.6869, -0.1928, -0.7096, -0.2183, -0.6973, -0.2403, -0.6783, -0.2546, -0.694, -0.2365, -0.6485, -0.1854, -0.6641, -0.1673, -0.6869, -0.1928, -0.6798, -0.2662, -0.6627, -0.2728, -0.6783, -0.2546, -0.6243, -0.2654, -0.6399, -0.2472, -0.6627, -0.2728, -0.5859, -0.258, -0.6016, -0.2398, -0.6243, -0.2654, -0.5475, -0.2506, -0.5632, -0.2324, -0.5859, -0.258, -0.5404, -0.2069, -0.5632, -0.2324, -0.5248, -0.225, -0.5021, -0.1995, -0.5177, -0.1814, -0.5404, -0.2069, -0.5177, -0.1814, -0.5334, -0.1632, -0.5561, -0.1888, -0.5334, -0.1632, -0.549, -0.1451, -0.5717, -0.1706, -0.6414, -0.1417, -0.6641, -0.1673, -0.6258, -0.1599, -0.6258, -0.1599, -0.5826, -0.1512, -0.5952, -0.1434, -0.549, -0.1451, -0.5647, -0.1269, -0.5826, -0.1512, -0.7323, -0.2439, -0.7096, -0.2183, -0.748, -0.2257, -0.7323, -0.2439, -0.6973, -0.2403, -0.694, -0.2365, -0.7096, -0.2183, -0.6869, -0.1928, -0.7253, -0.2002, -0.6966, -0.2453, -0.6783, -0.2546, -0.6973, -0.2403, -0.6869, -0.1928, -0.6641, -0.1673, -0.7025, -0.1747, -0.701, -0.2802, -0.6798, -0.2662, -0.6783, -0.2546, -0.701, -0.2802, -0.6627, -0.2728, -0.6798, -0.2662, -0.647, -0.2909, -0.6243, -0.2654, -0.6627, -0.2728, -0.6086, -0.2835, -0.5859, -0.258, -0.6243, -0.2654, -0.5703, -0.2761, -0.5475, -0.2506, -0.5859, -0.258, -0.5248, -0.225, -0.5632, -0.2324, -0.5475, -0.2506, -0.5248, -0.225, -0.5021, -0.1995, -0.5404, -0.2069, -0.5021, -0.1995, -0.4793, -0.174, -0.5177, -0.1814, -0.5177, -0.1814, -0.495, -0.1558, -0.5334, -0.1632, -0.5334, -0.1632, -0.5106, -0.1377, -0.549, -0.1451, -0.6414, -0.1417, -0.6798, -0.1491, -0.6641, -0.1673, -0.6258, -0.1599, -0.603, -0.1343, -0.6414, -0.1417, -0.5826, -0.1512, -0.5647, -0.1269, -0.5952, -0.1434, -0.6258, -0.1599, -0.5952, -0.1434, -0.603, -0.1343, -0.549, -0.1451, -0.5263, -0.1195, -0.5647, -0.1269, -0.748, -0.2257, -0.7707, -0.2513, -0.7323, -0.2439, -0.748, -0.2257, -0.7096, -0.2183, -0.7253, -0.2002, -0.7167, -0.262, -0.6973, -0.2403, -0.7323, -0.2439, -0.6869, -0.1928, -0.7025, -0.1747, -0.7253, -0.2002, -0.7167, -0.262, -0.6966, -0.2453, -0.6973, -0.2403, -0.7167, -0.262, -0.6783, -0.2546, -0.6966, -0.2453, -0.6641, -0.1673, -0.6798, -0.1491, -0.7025, -0.1747, -0.701, -0.2802, -0.6783, -0.2546, -0.7167, -0.262, -0.6854, -0.2983, -0.6627, -0.2728, -0.701, -0.2802, -0.6854, -0.2983, -0.647, -0.2909, -0.6627, -0.2728, -0.6086, -0.2835, -0.6243, -0.2654, -0.647, -0.2909, -0.5703, -0.2761, -0.5859, -0.258, -0.6086, -0.2835, -0.5319, -0.2687, -0.5475, -0.2506, -0.5703, -0.2761, -0.5248, -0.225, -0.5475, -0.2506, -0.5091, -0.2432, -0.4864, -0.2176, -0.5021, -0.1995, -0.5248, -0.225, -0.4637, -0.1921, -0.4793, -0.174, -0.5021, -0.1995, -0.4793, -0.174, -0.495, -0.1558, -0.5177, -0.1814, -0.495, -0.1558, -0.5106, -0.1377, -0.5334, -0.1632, -0.5106, -0.1377, -0.5263, -0.1195, -0.549, -0.1451, -0.6571, -0.1236, -0.6798, -0.1491, -0.6414, -0.1417, -0.603, -0.1343, -0.6109, -0.1253, -0.6414, -0.1417, -0.5952, -0.1434, -0.5647, -0.1269, -0.603, -0.1343, -0.5263, -0.1195, -0.5419, -0.1014, -0.5647, -0.1269, -0.748, -0.2257, -0.7864, -0.2331, -0.7707, -0.2513, -0.7323, -0.2439, -0.7707, -0.2513, -0.7691, -0.2721, -0.748, -0.2257, -0.7253, -0.2002, -0.7636, -0.2076, -0.7167, -0.262, -0.7323, -0.2439, -0.7691, -0.2721, -0.7253, -0.2002, -0.7025, -0.1747, -0.7409, -0.1821, -0.7025, -0.1747, -0.6798, -0.1491, -0.7182, -0.1565, -0.7167, -0.262, -0.7394, -0.2876, -0.701, -0.2802, -0.6854, -0.2983, -0.701, -0.2802, -0.7238, -0.3057, -0.6698, -0.3164, -0.647, -0.2909, -0.6854, -0.2983, -0.6314, -0.309, -0.6086, -0.2835, -0.647, -0.2909, -0.593, -0.3016, -0.5703, -0.2761, -0.6086, -0.2835, -0.5546, -0.2942, -0.5319, -0.2687, -0.5703, -0.2761, -0.5091, -0.2432, -0.5475, -0.2506, -0.5319, -0.2687, -0.5091, -0.2432, -0.4864, -0.2176, -0.5248, -0.225, -0.4864, -0.2176, -0.4637, -0.1921, -0.5021, -0.1995, -0.6571, -0.1236, -0.6954, -0.131, -0.6798, -0.1491, -0.6414, -0.1417, -0.6187, -0.1162, -0.6571, -0.1236, -0.603, -0.1343, -0.5803, -0.1088, -0.6109, -0.1253, -0.6414, -0.1417, -0.6109, -0.1253, -0.6187, -0.1162, -0.5647, -0.1269, -0.5803, -0.1088, -0.603, -0.1343, -0.5647, -0.1269, -0.5419, -0.1014, -0.5803, -0.1088, -0.7707, -0.2513, -0.7864, -0.2331, -0.8091, -0.2587, -0.7636, -0.2076, -0.7864, -0.2331, -0.748, -0.2257, -0.7691, -0.2721, -0.7707, -0.2513, -0.7935, -0.2768, -0.7636, -0.2076, -0.7253, -0.2002, -0.7409, -0.1821, -0.7394, -0.2876, -0.7167, -0.262, -0.7691, -0.2721, -0.7025, -0.1747, -0.7182, -0.1565, -0.7409, -0.1821, -0.6954, -0.131, -0.7182, -0.1565, -0.6798, -0.1491, -0.701, -0.2802, -0.7394, -0.2876, -0.7238, -0.3057, -0.7138, -0.3249, -0.6854, -0.2983, -0.7238, -0.3057, -0.6698, -0.3164, -0.6854, -0.2983, -0.7138, -0.3249, -0.6314, -0.309, -0.647, -0.2909, -0.6698, -0.3164, -0.593, -0.3016, -0.6086, -0.2835, -0.6314, -0.309, -0.5546, -0.2942, -0.5703, -0.2761, -0.593, -0.3016, -0.5162, -0.2869, -0.5319, -0.2687, -0.5546, -0.2942, -0.5091, -0.2432, -0.5319, -0.2687, -0.4935, -0.2613, -0.4708, -0.2358, -0.4864, -0.2176, -0.5091, -0.2432, -0.448, -0.2102, -0.4637, -0.1921, -0.4864, -0.2176, -0.6571, -0.1236, -0.6727, -0.1054, -0.6954, -0.131, -0.6187, -0.1162, -0.6265, -0.1071, -0.6571, -0.1236, -0.6109, -0.1253, -0.5803, -0.1088, -0.6187, -0.1162, -0.5419, -0.1014, -0.5576, -0.08325, -0.5803, -0.1088, -0.8091, -0.2587, -0.7864, -0.2331, -0.8248, -0.2405, -0.7935, -0.2768, -0.7707, -0.2513, -0.8091, -0.2587, -0.7864, -0.2331, -0.7636, -0.2076, -0.802, -0.215, -0.7691, -0.2721, -0.7935, -0.2768, -0.7778, -0.2949, -0.7636, -0.2076, -0.7409, -0.1821, -0.7793, -0.1895, -0.7394, -0.2876, -0.7691, -0.2721, -0.7778, -0.2949, -0.7409, -0.1821, -0.7182, -0.1565, -0.7566, -0.1639, -0.6954, -0.131, -0.7338, -0.1384, -0.7182, -0.1565, -0.7238, -0.3057, -0.7394, -0.2876, -0.7622, -0.3131, -0.7138, -0.3249, -0.7238, -0.3057, -0.7465, -0.3312, -0.6925, -0.342, -0.6698, -0.3164, -0.7138, -0.3249, -0.6541, -0.3346, -0.6314, -0.309, -0.6698, -0.3164, -0.6157, -0.3272, -0.593, -0.3016, -0.6314, -0.309, -0.5546, -0.2942, -0.593, -0.3016, -0.5773, -0.3198, -0.5162, -0.2869, -0.5546, -0.2942, -0.539, -0.3124, -0.4935, -0.2613, -0.5319, -0.2687, -0.5162, -0.2869, -0.4935, -0.2613, -0.4708, -0.2358, -0.5091, -0.2432, -0.4708, -0.2358, -0.448, -0.2102, -0.4864, -0.2176, -0.6954, -0.131, -0.6727, -0.1054, -0.7111, -0.1128, -0.6571, -0.1236, -0.6343, -0.09805, -0.6727, -0.1054, -0.6187, -0.1162, -0.596, -0.09065, -0.6265, -0.1071, -0.6571, -0.1236, -0.6265, -0.1071, -0.6343, -0.09805, -0.5803, -0.1088, -0.596, -0.09065, -0.6187, -0.1162, -0.5803, -0.1088, -0.5576, -0.08325, -0.596, -0.09065, -0.7864, -0.2331, -0.802, -0.215, -0.8248, -0.2405, -0.7636, -0.2076, -0.7793, -0.1895, -0.802, -0.215, -0.7793, -0.1895, -0.7409, -0.1821, -0.7566, -0.1639, -0.7622, -0.3131, -0.7394, -0.2876, -0.7778, -0.2949, -0.7182, -0.1565, -0.7338, -0.1384, -0.7566, -0.1639, -0.7111, -0.1128, -0.7338, -0.1384, -0.6954, -0.131, -0.7465, -0.3312, -0.7238, -0.3057, -0.7622, -0.3131, -0.7309, -0.3494, -0.7138, -0.3249, -0.7465, -0.3312, -0.6925, -0.342, -0.7138, -0.3249, -0.7309, -0.3494, -0.6541, -0.3346, -0.6698, -0.3164, -0.6925, -0.342, -0.6157, -0.3272, -0.6314, -0.309, -0.6541, -0.3346, -0.593, -0.3016, -0.6157, -0.3272, -0.5773, -0.3198, -0.5546, -0.2942, -0.5773, -0.3198, -0.539, -0.3124, -0.5006, -0.305, -0.5162, -0.2869, -0.539, -0.3124, -0.4779, -0.2795, -0.4935, -0.2613, -0.5162, -0.2869, -0.4551, -0.2539, -0.4708, -0.2358, -0.4935, -0.2613, -0.4324, -0.2284, -0.448, -0.2102, -0.4708, -0.2358, -0.6884, -0.0873, -0.7111, -0.1128, -0.6727, -0.1054, -0.6727, -0.1054, -0.6343, -0.09805, -0.6382, -0.0936, -0.6265, -0.1071, -0.596, -0.09065, -0.6343, -0.09805, -0.5576, -0.08325, -0.5732, -0.06511, -0.596, -0.09065, -0.8248, -0.2405, -0.802, -0.215, -0.8404, -0.2224, -0.7793, -0.1895, -0.8177, -0.1968, -0.802, -0.215, -0.7793, -0.1895, -0.7566, -0.1639, -0.7949, -0.1713, -0.7566, -0.1639, -0.7338, -0.1384, -0.7722, -0.1458, -0.7111, -0.1128, -0.7495, -0.1202, -0.7338, -0.1384, -0.7152, -0.3675, -0.6925, -0.342, -0.7309, -0.3494, -0.6768, -0.3601, -0.6541, -0.3346, -0.6925, -0.342, -0.6385, -0.3527, -0.6157, -0.3272, -0.6541, -0.3346, -0.6001, -0.3453, -0.5773, -0.3198, -0.6157, -0.3272, -0.5617, -0.3379, -0.539, -0.3124, -0.5773, -0.3198, -0.5233, -0.3305, -0.5006, -0.305, -0.539, -0.3124, -0.5006, -0.305, -0.4779, -0.2795, -0.5162, -0.2869, -0.4779, -0.2795, -0.4551, -0.2539, -0.4935, -0.2613, -0.4551, -0.2539, -0.4324, -0.2284, -0.4708, -0.2358, -0.7111, -0.1128, -0.6884, -0.0873, -0.7267, -0.0947, -0.65, -0.07991, -0.6884, -0.0873, -0.6727, -0.1054, -0.6343, -0.09805, -0.6116, -0.07251, -0.6382, -0.0936, -0.6727, -0.1054, -0.6382, -0.0936, -0.65, -0.07991, -0.596, -0.09065, -0.6116, -0.07251, -0.6343, -0.09805, -0.596, -0.09065, -0.5732, -0.06511, -0.6116, -0.07251, -0.802, -0.215, -0.8177, -0.1968, -0.8404, -0.2224, -0.7949, -0.1713, -0.8177, -0.1968, -0.7793, -0.1895, -0.7949, -0.1713, -0.7566, -0.1639, -0.7722, -0.1458, -0.7338, -0.1384, -0.7495, -0.1202, -0.7722, -0.1458, -0.7267, -0.0947, -0.7495, -0.1202, -0.7111, -0.1128, -0.6768, -0.3601, -0.6925, -0.342, -0.7152, -0.3675, -0.6385, -0.3527, -0.6541, -0.3346, -0.6768, -0.3601, -0.6193, -0.349, -0.6157, -0.3272, -0.6385, -0.3527, -0.6001, -0.3453, -0.6157, -0.3272, -0.6193, -0.349, -0.5809, -0.3416, -0.5773, -0.3198, -0.6001, -0.3453, -0.5617, -0.3379, -0.5773, -0.3198, -0.5809, -0.3416, -0.5425, -0.3342, -0.539, -0.3124, -0.5617, -0.3379, -0.5233, -0.3305, -0.539, -0.3124, -0.5425, -0.3342, -0.4849, -0.3231, -0.5006, -0.305, -0.5233, -0.3305, -0.4622, -0.2976, -0.4779, -0.2795, -0.5006, -0.305, -0.4395, -0.2721, -0.4551, -0.2539, -0.4779, -0.2795, -0.4167, -0.2465, -0.4324, -0.2284, -0.4551, -0.2539, -0.6884, -0.0873, -0.7071, -0.08504, -0.7267, -0.0947, -0.65, -0.07991, -0.6656, -0.06177, -0.6884, -0.0873, -0.6382, -0.0936, -0.6116, -0.07251, -0.65, -0.07991, -0.5732, -0.06511, -0.5889, -0.04697, -0.6116, -0.07251, -0.8404, -0.2224, -0.8177, -0.1968, -0.856, -0.2042, -0.7949, -0.1713, -0.8333, -0.1787, -0.8177, -0.1968, -0.7949, -0.1713, -0.7722, -0.1458, -0.8106, -0.1532, -0.7722, -0.1458, -0.7495, -0.1202, -0.7879, -0.1276, -0.7495, -0.1202, -0.7267, -0.0947, -0.7651, -0.1021, -0.6996, -0.3857, -0.6768, -0.3601, -0.7152, -0.3675, -0.6612, -0.3783, -0.6385, -0.3527, -0.6768, -0.3601, -0.6228, -0.3709, -0.6193, -0.349, -0.6385, -0.3527, -0.6228, -0.3709, -0.6001, -0.3453, -0.6193, -0.349, -0.5844, -0.3635, -0.5809, -0.3416, -0.6001, -0.3453, -0.5844, -0.3635, -0.5617, -0.3379, -0.5809, -0.3416, -0.546, -0.3561, -0.5425, -0.3342, -0.5617, -0.3379, -0.546, -0.3561, -0.5233, -0.3305, -0.5425, -0.3342, -0.5077, -0.3487, -0.4849, -0.3231, -0.5233, -0.3305, -0.4849, -0.3231, -0.4622, -0.2976, -0.5006, -0.305, -0.4622, -0.2976, -0.4395, -0.2721, -0.4779, -0.2795, -0.4395, -0.2721, -0.4167, -0.2465, -0.4551, -0.2539, -0.704, -0.06916, -0.7071, -0.08504, -0.6884, -0.0873, -0.7267, -0.0947, -0.7071, -0.08504, -0.704, -0.06916, -0.6656, -0.06177, -0.704, -0.06916, -0.6884, -0.0873, -0.65, -0.07991, -0.6273, -0.05437, -0.6656, -0.06177, -0.6116, -0.07251, -0.6273, -0.05437, -0.65, -0.07991, -0.6116, -0.07251, -0.5889, -0.04697, -0.6273, -0.05437, -0.8177, -0.1968, -0.8333, -0.1787, -0.856, -0.2042, -0.8106, -0.1532, -0.8333, -0.1787, -0.7949, -0.1713, -0.8106, -0.1532, -0.7722, -0.1458, -0.7879, -0.1276, -0.7495, -0.1202, -0.7651, -0.1021, -0.7879, -0.1276, -0.7267, -0.0947, -0.7538, -0.08933, -0.7651, -0.1021, -0.6612, -0.3783, -0.6768, -0.3601, -0.6996, -0.3857, -0.6228, -0.3709, -0.6385, -0.3527, -0.6612, -0.3783, -0.5844, -0.3635, -0.6001, -0.3453, -0.6228, -0.3709, -0.546, -0.3561, -0.5617, -0.3379, -0.5844, -0.3635, -0.5077, -0.3487, -0.5233, -0.3305, -0.546, -0.3561, -0.4849, -0.3231, -0.5077, -0.3487, -0.4693, -0.3413, -0.4622, -0.2976, -0.4849, -0.3231, -0.4466, -0.3157, -0.4622, -0.2976, -0.4238, -0.2902, -0.4395, -0.2721, -0.4011, -0.2647, -0.4167, -0.2465, -0.4395, -0.2721, -0.7267, -0.0947, -0.704, -0.06916, -0.7424, -0.07656, -0.704, -0.06916, -0.6656, -0.06177, -0.6813, -0.04362, -0.6273, -0.05437, -0.6429, -0.03623, -0.6656, -0.06177, -0.5889, -0.04697, -0.6045, -0.02883, -0.6273, -0.05437, -0.856, -0.2042, -0.8333, -0.1787, -0.8717, -0.1861, -0.8333, -0.1787, -0.8106, -0.1532, -0.849, -0.1606, -0.8106, -0.1532, -0.7879, -0.1276, -0.8262, -0.135, -0.7879, -0.1276, -0.7651, -0.1021, -0.8035, -0.1095, -0.7267, -0.0947, -0.7424, -0.07656, -0.7538, -0.08933, -0.7651, -0.1021, -0.7538, -0.08933, -0.7808, -0.08395, -0.4466, -0.3157, -0.4849, -0.3231, -0.4693, -0.3413, -0.4622, -0.2976, -0.4466, -0.3157, -0.4238, -0.2902, -0.4238, -0.2902, -0.4011, -0.2647, -0.4395, -0.2721, -0.7197, -0.05102, -0.7424, -0.07656, -0.704, -0.06916, -0.6813, -0.04362, -0.7197, -0.05102, -0.704, -0.06916, -0.6656, -0.06177, -0.6429, -0.03623, -0.6813, -0.04362, -0.6273, -0.05437, -0.6045, -0.02883, -0.6429, -0.03623, -0.8333, -0.1787, -0.849, -0.1606, -0.8717, -0.1861, -0.8106, -0.1532, -0.8262, -0.135, -0.849, -0.1606, -0.8262, -0.135, -0.7879, -0.1276, -0.8035, -0.1095, -0.7651, -0.1021, -0.7808, -0.08395, -0.8035, -0.1095, -0.7538, -0.08933, -0.7424, -0.07656, -0.7602, -0.08185, -0.7538, -0.08933, -0.7602, -0.08185, -0.7808, -0.08395, -0.4309, -0.3339, -0.4466, -0.3157, -0.4693, -0.3413, -0.4082, -0.3083, -0.4238, -0.2902, -0.4466, -0.3157, -0.3854, -0.2828, -0.4011, -0.2647, -0.4238, -0.2902, -0.7424, -0.07656, -0.7197, -0.05102, -0.765, -0.05033, -0.6813, -0.04362, -0.6969, -0.02548, -0.7197, -0.05102, -0.6429, -0.03623, -0.6585, -0.01809, -0.6813, -0.04362, -0.6045, -0.02883, -0.6202, -0.01069, -0.6429, -0.03623, -0.8717, -0.1861, -0.849, -0.1606, -0.8873, -0.168, -0.849, -0.1606, -0.8262, -0.135, -0.8568, -0.1515, -0.8262, -0.135, -0.8035, -0.1095, -0.8419, -0.1169, -0.8035, -0.1095, -0.7808, -0.08395, -0.795, -0.0867, -0.7602, -0.08185, -0.7424, -0.07656, -0.7603, -0.07883, -0.7602, -0.08185, -0.7603, -0.07883, -0.7808, -0.08395, -0.4309, -0.3339, -0.4082, -0.3083, -0.4466, -0.3157, -0.4082, -0.3083, -0.3854, -0.2828, -0.4238, -0.2902, -0.7424, -0.07656, -0.765, -0.05033, -0.7603, -0.07883, -0.7197, -0.05102, -0.7353, -0.03288, -0.765, -0.05033, -0.7197, -0.05102, -0.6969, -0.02548, -0.7353, -0.03288, -0.6813, -0.04362, -0.6585, -0.01809, -0.6969, -0.02548, -0.6429, -0.03623, -0.6202, -0.01069, -0.6585, -0.01809, -0.849, -0.1606, -0.8568, -0.1515, -0.8873, -0.168, -0.8568, -0.1515, -0.8262, -0.135, -0.8646, -0.1424, -0.8262, -0.135, -0.8419, -0.1169, -0.8646, -0.1424, -0.8035, -0.1095, -0.8259, -0.106, -0.8419, -0.1169, -0.7808, -0.08395, -0.7964, -0.06581, -0.795, -0.0867, -0.8035, -0.1095, -0.795, -0.0867, -0.8191, -0.09135, -0.7808, -0.08395, -0.7603, -0.07883, -0.765, -0.05033, -0.3925, -0.3265, -0.4082, -0.3083, -0.4309, -0.3339, -0.3698, -0.3009, -0.3854, -0.2828, -0.4082, -0.3083, -0.7353, -0.03288, -0.7737, -0.04028, -0.765, -0.05033, -0.8873, -0.168, -0.8568, -0.1515, -0.8646, -0.1424, -0.8419, -0.1169, -0.8803, -0.1243, -0.8646, -0.1424, -0.8035, -0.1095, -0.8191, -0.09135, -0.8259, -0.106, -0.8419, -0.1169, -0.8259, -0.106, -0.8191, -0.09135, -0.7808, -0.08395, -0.765, -0.05033, -0.7964, -0.06581, -0.795, -0.0867, -0.7964, -0.06581, -0.8191, -0.09135, -0.3925, -0.3265, -0.3698, -0.3009, -0.4082, -0.3083, -0.7737, -0.04028, -0.7964, -0.06581, -0.765, -0.05033, -0.8873, -0.168, -0.8646, -0.1424, -0.903, -0.1498, -0.8646, -0.1424, -0.8803, -0.1243, -0.903, -0.1498, -0.8575, -0.09875, -0.8803, -0.1243, -0.8419, -0.1169, -0.8419, -0.1169, -0.8191, -0.09135, -0.8575, -0.09875, -0.8191, -0.09135, -0.7964, -0.06581, -0.8348, -0.07321, -0.3541, -0.3191, -0.3698, -0.3009, -0.3925, -0.3265, -0.7964, -0.06581, -0.7737, -0.04028, -0.8121, -0.04767, -0.903, -0.1498, -0.8803, -0.1243, -0.9186, -0.1317, -0.8575, -0.09875, -0.8826, -0.1216, -0.8803, -0.1243, -0.8191, -0.09135, -0.8348, -0.07321, -0.8575, -0.09875, -0.7964, -0.06581, -0.8121, -0.04767, -0.8348, -0.07321, -0.8803, -0.1243, -0.8826, -0.1216, -0.9186, -0.1317, -0.8575, -0.09875, -0.8959, -0.1061, -0.8826, -0.1216, -0.8575, -0.09875, -0.8348, -0.07321, -0.8732, -0.08061, -0.8348, -0.07321, -0.8121, -0.04767, -0.8504, -0.05507, -0.9186, -0.1317, -0.8826, -0.1216, -0.8959, -0.1061, -0.8575, -0.09875, -0.8732, -0.08061, -0.8959, -0.1061, -0.8348, -0.07321, -0.8504, -0.05507, -0.8732, -0.08061, -0.9186, -0.1317, -0.8959, -0.1061, -0.9343, -0.1135, -0.8959, -0.1061, -0.8732, -0.08061, -0.9116, -0.088, -0.8732, -0.08061, -0.8504, -0.05507, -0.8888, -0.06247, -0.8959, -0.1061, -0.9116, -0.088, -0.9343, -0.1135, -0.8732, -0.08061, -0.8888, -0.06247, -0.9116, -0.088, -0.9343, -0.1135, -0.9116, -0.088, -0.9499, -0.0954, -0.9116, -0.088, -0.8888, -0.06247, -0.9272, -0.06986, -0.9116, -0.088, -0.9272, -0.06986, -0.9499, -0.0954, -0.9499, -0.0954, -0.9272, -0.06986, -0.9656, -0.07726, 0.0, 0.0, 0.0, 0.0, 0.0, 0.0, 0.0, 0.0, 0.0, 0.0, 0.0, 0.0, 0.0, 0.0, 0.0, 0.0, 0.0, 0.0, 0.0, 0.0, 0.0, 0.0, 0.0, 0.0, 0.0, 0.0, 0.0, 0.0, 0.0, 0.0, 0.0, 0.0, 0.0, 0.0, 0.0, 0.0, 0.0, 0.0, 0.0, 0.0, 0.0, 0.0, 0.0, 0.0, 0.0, 0.0, 0.0, 0.0, 0.0, 0.0, 0.0, 0.0, 0.0, 0.0, 0.0, 0.0, 0.0, 0.0, 0.0, 0.0, 0.0, 0.0, 0.0, 0.0, 0.0, 0.0, 0.0, 0.0, 0.0, 0.0, 0.0, 0.0, 0.0, 0.0, 0.0, 0.0, 0.0, 0.0, 0.0, 0.0, 0.0, 0.0, 0.0, 0.0, 0.0, 0.0, 0.0, 0.0, 0.0, 0.0, 0.0, 0.0, 0.0, 0.0, 0.0, 0.0, 0.0, 0.0, 0.0, 0.0, 0.0, 0.0, 0.0, 0.0, 0.0, 0.0, 0.0, 0.0, 0.0, 0.0, 0.0, 0.0, 0.0, 0.0, 0.0, 0.0, 0.0, 0.0, 0.0, 0.0, 0.0, 0.0, 0.0, 0.0, 0.0, 0.0, 0.0, 0.0, 0.0, 0.0, 0.0, 0.0, 0.0, 0.0, 0.0, 0.0, 0.0, 0.0, 0.0, 0.0, 0.0, 0.0, 0.0, 0.0, 0.0, 0.0, 0.0, 0.0, 0.0, 0.0, 0.0, 0.0, 0.0, 0.0, 0.0, 0.0, 0.0, 0.0, 0.0, 0.0, 0.0, 0.0, 0.0, 0.0, 0.0, 0.0, 0.0, 0.0, 0.0, 0.0, 0.0, 0.0, 0.0, 0.0, 0.0, 0.0, 0.0, 0.0, 0.0, 0.0, 0.0, 0.0, 0.0, 0.0, 0.0, 0.0, 0.0, 0.0, 0.0, 0.0, 0.0, 0.0, 0.0, 0.0, 0.0, 0.0, 0.0, 0.0, 0.0, 0.0, 0.0, 0.0, 0.0, 0.0, 0.0, 0.0, 0.0, 0.0, 0.0, 0.0, 0.0, 0.0, 0.0, 0.0, 0.0, 0.0, 0.0, 0.0, 0.0, 0.0, 0.0, 0.0, 0.0, 0.0, 0.0, 0.0, 0.0, 0.0, 0.0, 0.0, 0.0, 0.0, 0.0, 0.0, 0.0, 0.0, 0.0, 0.0, 0.0, 0.0, 0.0, 0.0, 0.0, 0.0, 0.0, 0.0, 0.0, 0.0, 0.0, 0.0, 0.0, 0.0, 0.0, 0.0, 0.0, 0.0, 0.0, 0.0, 0.0, 0.0, 0.0, 0.0, 0.0, 0.0, 0.0, 0.0, 0.0, 0.0, 0.0, 0.0, 0.0, 0.0, 0.0, 0.0, 0.0, 0.0, 0.0, 0.0, 0.0, 0.0, 0.0, 0.0, 0.0, 0.0, 0.0, 0.0, 0.0, 0.0, 0.0, 0.0, 0.0, 0.0, 0.0, 0.0, 0.0, 0.0, 0.0, 0.0, 0.0, 0.0, 0.0, 0.0, 0.0, 0.0, 0.0, 0.0, 0.0, 0.0, 0.0, 0.0, 0.0, 0.0, 0.0, 0.0, 0.0, 0.0, 0.0, 0.0, 0.0, 0.0, 0.0, 0.0, 0.0, 0.0, 0.0, 0.0, 0.0, 0.0, 0.0, 0.0, 0.0, 0.0, 0.0, 0.0, 0.0, 0.0, 0.0, 0.0, 0.0, 0.0, 0.0, 0.0, 0.0, 0.0, 0.0, 0.0, 0.0, 0.0, 0.0, 0.0, 0.0, 0.0, 0.0, 0.0, 0.0, 0.0, 0.0, 0.0, 0.0, 0.0, 0.0, 0.0, 0.0, 0.0, 0.0, 0.0, 0.0, 0.0, 0.0, 0.0, 0.0, 0.0, 0.0, 0.0, 0.0, 0.0, 0.0, 0.0, 0.0, 0.0, 0.0, 0.0, 0.0, 0.0, 0.0, 0.0, 0.0, 0.0, 0.0, 0.0, 0.0, 0.0, 0.0, 0.0, 0.0, 0.0, 0.0, 0.0, 0.0, 0.0, 0.0, 0.0, 0.0, 0.0, 0.0, 0.0, 0.0, 0.0, 0.0, 0.0, 0.0, 0.0, 0.0, 0.0, 0.0, 0.0, 0.0, 0.0, 0.0, 0.0, 0.0, 0.0, 0.0, 0.0, 0.0, 0.0, 0.0, 0.0, 0.0, 0.0, 0.0, 0.0, 0.0, 0.0, 0.0, 0.0, 0.0, 0.0, 0.0, 0.0, 0.0, 0.0, 0.0, 0.0, 0.0, 0.0, 0.0, 0.0, 0.0, 0.0, 0.0, 0.0, 0.0, 0.0, 0.0, 0.0, 0.0, 0.0, 0.0, 0.0, 0.0, 0.0, 0.0, 0.0, 0.0, 0.0, 0.0, 0.0, 0.0, 0.0, 0.0, 0.0, 0.0, 0.0, 0.0, 0.0, 0.0, 0.0, 0.0, 0.0, 0.0, 0.0, 0.0, 0.0, 0.0, 0.0, 0.0, 0.0, 0.0, 0.0, 0.0, 0.0, 0.0, 0.0, 0.0, 0.0, 0.0, 0.0, 0.0, 0.0, 0.0, 0.0, 0.0, 0.0, 0.0, 0.0, 0.0, 0.0, 0.0, 0.0, 0.0, 0.0, 0.0, 0.0, 0.0, 0.0, 0.0, 0.0, 0.0, 0.0, 0.0, 0.0, 0.0, 0.0, 0.0, 0.0, 0.0, 0.0, 0.0, 0.0, 0.0, 0.0, 0.0, 0.0, 0.0, 0.0, 0.0, 0.0, 0.0, 0.0, 0.0, 0.0, 0.0, 0.0, 0.0, 0.0, 0.0, 0.0, 0.0, 0.0, 0.0, 0.0, 0.0, 0.0, 0.0, 0.0, 0.0, 0.0, 0.0, 0.0, 0.0, 0.0, 0.0, 0.0, 0.0, 0.0, 0.0, 0.0, 0.0, 0.0, 0.0, 0.0, 0.0, 0.0, 0.0, 0.0, 0.0, 0.0, 0.0, 0.0, 0.0, 0.0, 0.0, 0.0, 0.0, 0.0, 0.0, 0.0, 0.0, 0.0, 0.0, 0.0, 0.0, 0.0, 0.0, 0.0, 0.0, 0.0, 0.0, 0.0, 0.0, 0.0, 0.0, 0.0, 0.0, 0.0, 0.0, 0.0, 0.0, 0.0, 0.0, 0.0, 0.0, 0.0, 0.0, 0.0, 0.0, 0.0, 0.0, 0.0, 0.0, 0.0, 0.0, 0.0, 0.0, 0.0, 0.0, 0.0, 0.0, 0.0, 0.0, 0.0, 0.0, 0.0, 0.0, 0.0, 0.0, 0.0, 0.0, 0.0, 0.0, 0.0, 0.0, 0.0, 0.0, 0.0, 0.0, 0.0, 0.0, 0.0, 0.0, 0.0, 0.0, 0.0, 0.0, 0.0, 0.0, 0.0, 0.0, 0.0, 0.0, 0.0, 0.0, 0.0, 0.0, 0.0, 0.0, 0.0, 0.0, 0.0, 0.0, 0.0, 0.0, 0.0, 0.0, 0.0, 0.0, 0.0, 0.0, 0.0, 0.0, 0.0, 0.0, 0.0, 0.0, 0.0, 0.0, 0.0, 0.0, 0.0, 0.0, 0.0, 0.0, 0.0, 0.0, 0.0, 0.0, 0.0, 0.0, 0.0, 0.0, 0.0, 0.0, 0.0, 0.0, 0.0, 0.0, 0.0, 0.0, 0.0, 0.0, 0.0, 0.0, 0.0, 0.0, 0.0, 0.0, 0.0, 0.0, 0.0, 0.0, 0.0, 0.0, 0.0, 0.0, 0.0, 0.0, 0.0, 0.0, 0.0, 0.0, 0.0, 0.0, 0.0, 0.0, 0.0, 0.0, 0.0, 0.0, 0.0, 0.0, 0.0, 0.0, 0.0, 0.0, 0.0, 0.0, 0.0, 0.0, 0.0, 0.0, 0.0, 0.0, 0.0, 0.0, 0.0, 0.0, 0.0, 0.0, 0.0, 0.0, 0.0, 0.0, 0.0, 0.0, 0.0, 0.0, 0.0, 0.0, 0.0, 0.0, 0.0, 0.0, 0.0, 0.0, 0.0, 0.0, 0.0, 0.0, 0.0, 0.0, 0.0, 0.0, 0.0, 0.0, 0.0, 0.0, 0.0, 0.0, 0.0, 0.0, 0.0, 0.0, 0.0, 0.0, 0.0, 0.0, 0.0, 0.0, 0.0, 0.0, 0.0, 0.0, 0.0, 0.0, 0.0, 0.0, 0.0, 0.0, 0.0, 0.0, 0.0, 0.0, 0.0, 0.0, 0.0, 0.0, 0.0, 0.0, 0.0, 0.0, 0.0, 0.0, 0.0, 0.0, 0.0, 0.0, 0.0, 0.0, 0.0, 0.0, 0.0, 0.0, 0.0, 0.0, 0.0, 0.0, 0.0, 0.0, 0.0, 0.0, 0.0, 0.0, 0.0, 0.0, 0.0, 0.0, 0.0, 0.0, 0.0, 0.0, 0.0, 0.0, 0.0, 0.0, 0.0, 0.0, 0.0, 0.0, 0.0, 0.0, 0.0, 0.0, 0.0, 0.0, 0.0, 0.0, 0.0, 0.0, 0.0, 0.0, 0.0, 0.0, 0.0, 0.0, 0.0, 0.0, 0.0, 0.0, 0.0, 0.0, 0.0, 0.0, 0.0, 0.0, 0.0, 0.0, 0.0, 0.0, 0.0, 0.0, 0.0, 0.0, 0.0, 0.0, 0.0, 0.0, 0.0, 0.0, 0.0, 0.0, 0.0, 0.0, 0.0, 0.0, 0.0, 0.0, 0.0, 0.0, 0.0, 0.0, 0.0, 0.0, 0.0, 0.0, 0.0, 0.0, 0.0, 0.0, 0.0, 0.0, 0.0, 0.0, 0.0, 0.0, 0.0, 0.0, 0.0, 0.0, 0.0, 0.0, 0.0, 0.0, 0.0, 0.0, 0.0, 0.0, 0.0, 0.0, 0.0, 0.0, 0.0, 0.0, 0.0, 0.0, 0.0, 0.0, 0.0, 0.0, 0.0, 0.0, 0.0, 0.0, 0.0, 0.0, 0.0, 0.0, 0.0, 0.0, 0.0, 0.0, 0.0, 0.0, 0.0, 0.0, 0.0, 0.0, 0.0, 0.0, 0.0, 0.0, 0.0, 0.0, 0.0, 0.0, 0.0, 0.0, 0.0, 0.0, 0.0, 0.0, 0.0, 0.0, 0.0, 0.0, 0.0, 0.0, 0.0, 0.0, 0.0, 0.0, 0.0, 0.0, 0.0, 0.0, 0.0, 0.0, 0.0, 0.0, 0.0, 0.0, 0.0, 0.0, 0.0, 0.0, 0.0, 0.0, 0.0, 0.0, 0.0, 0.0, 0.0, 0.0, 0.0, 0.0, 0.0, 0.0, 0.0, 0.0, 0.0, 0.0, 0.0, 0.0, 0.0, 0.0, 0.0, 0.0, 0.0, 0.0, 0.0, 0.0, 0.0, 0.0, 0.0, 0.0, 0.0, 0.0, 0.0, 0.0, 0.0, 0.0, 0.0, 0.0, 0.0, 0.0, 0.0, 0.0, 0.0, 0.0, 0.0, 0.0, 0.0, 0.0, 0.0, 0.0, 0.0, 0.0, 0.0, 0.0, 0.0, 0.0, 0.0, 0.0, 0.0, 0.0, 0.0, 0.0, 0.0, 0.0, 0.0, 0.0, 0.0, 0.0, 0.0, 0.0, 0.0, 0.0, 0.0, 0.0, 0.0, 0.0, 0.0, 0.0, 0.0, 0.0, 0.0, 0.0, 0.0, 0.0, 0.0, 0.0, 0.0, 0.0, 0.0, 0.0, 0.0, 0.0, 0.0, 0.0, 0.0, 0.0, 0.0, 0.0, 0.0, 0.0, 0.0, 0.0, 0.0, 0.0, 0.0, 0.0, 0.0, 0.0, 0.0, 0.0, 0.0, 0.0, 0.0, 0.0, 0.0, 0.0, 0.0, 0.0, 0.0, 0.0, 0.0, 0.0, 0.0, 0.0, 0.0, 0.0, 0.0, 0.0, 0.0, 0.0, 0.0, 0.0, 0.0, 0.0, 0.0, 0.0, 0.0, 0.0, 0.0, 0.0, 0.0, 0.0, 0.0, 0.0, 0.0, 0.0, 0.0, 0.0, 0.0, 0.0, 0.0, 0.0, 0.0, 0.0, 0.0, 0.0, 0.0, 0.0, 0.0, 0.0, 0.0, 0.0, 0.0, 0.0, 0.0, 0.0, 0.0, 0.0, 0.0, 0.0, 0.0, 0.0, 0.0, 0.0, 0.0, 0.0, 0.0, 0.0, 0.0, 0.0, 0.0, 0.0, 0.0, 0.0, 0.0, 0.0, 0.0, 0.0, 0.0, 0.0, 0.0, 0.0, 0.0, 0.0, 0.0, 0.0, 0.0, 0.0, 0.0, 0.0, 0.0, 0.0, 0.0, 0.0, 0.0, 0.0, 0.0, 0.0, 0.0, 0.0, 0.0, 0.0, 0.0, 0.0, 0.0, 0.0, 0.0, 0.0, 0.0, 0.0, 0.0, 0.0, 0.0, 0.0, 0.0, 0.0, 0.0, 0.0, 0.0, 0.0, 0.0, 0.0, 0.0, 0.0, 0.0, 0.0, 0.0, 0.0, 0.0, 0.0, 0.0, 0.0, 0.0, 0.0, 0.0, 0.0, 0.0, 0.0, 0.0, 0.0, 0.0, 0.0, 0.0, 0.0, 0.0, 0.0, 0.0, 0.0, 0.0, 0.0, 0.0, 0.0, 0.0, 0.0, 0.0, 0.0, 0.0, 0.0, 0.0, 0.0, 0.0, 0.0, 0.0, 0.0, 0.0, 0.0, 0.0, 0.0, 0.0, 0.0, 0.0, 0.0, 0.0, 0.0, 0.0, 0.0, 0.0, 0.0, 0.0, 0.0, 0.0, 0.0, 0.0, 0.0, 0.0, 0.0, 0.0, 0.0, 0.0, 0.0, 0.0, 0.0, 0.0, 0.0, 0.0, 0.0, 0.0, 0.0, 0.0, 0.0, 0.0, 0.0, 0.0, 0.0, 0.0, 0.0, 0.0, 0.0, 0.0, 0.0, 0.0, 0.0, 0.0, 0.0, 0.0, 0.0, 0.0, 0.0, 0.0, 0.0, 0.0, 0.0, 0.0, 0.0, 0.0, 0.0, 0.0, 0.0, 0.0, 0.0, 0.0, 0.0, 0.0, 0.0, 0.0, 0.0, 0.0, 0.0, 0.0, 0.0, 0.0, 0.0, 0.0, 0.0, 0.0, 0.0, 0.0, 0.0, 0.0, 0.0, 0.0, 0.0, 0.0, 0.0, 0.0, 0.0, 0.0, 0.0, 0.0, 0.0, 0.0, 0.0, 0.0, 0.0, 0.0, 0.0, 0.0, 0.0, 0.0, 0.0, 0.0, 0.0, 0.0, 0.0, 0.0, 0.0, 0.0, 0.0, 0.0, 0.0, 0.0, 0.0, 0.0, 0.0, 0.0, 0.0, 0.0, 0.0, 0.0, 0.0, 0.0, 0.0, 0.0, 0.0, 0.0, 0.0, 0.0, 0.0, 0.0, 0.0, 0.0, 0.0, 0.0, 0.0, 0.0, 0.0, 0.0, 0.0, 0.0, 0.0, 0.0, 0.0, 0.0, 0.0, 0.0, 0.0, 0.0, 0.0, 0.0, 0.0, 0.0, 0.0, 0.0, 0.0, 0.0, 0.0, 0.0, 0.0, 0.0, 0.0, 0.0, 0.0, 0.0, 0.0, 0.0, 0.0, 0.0, 0.0, 0.0, 0.0, 0.0, 0.0, 0.0, 0.0, 0.0, 0.0, 0.0, 0.0, 0.0, 0.0, 0.0, 0.0, 0.0, 0.0, 0.0, 0.0, 0.0, 0.0, 0.0, 0.0, 0.0, 0.0, 0.0, 0.0, 0.0, 0.0, 0.0, 0.0, 0.0, 0.0, 0.0, 0.0, 0.0, 0.0, 0.0, 0.0, 0.0, 0.0, 0.0, 0.0, 0.0, 0.0, 0.0, 0.0, 0.0, 0.0, 0.0, 0.0, 0.0, 0.0, 0.0, 0.0, 0.0, 0.0, 0.0, 0.0, 0.0, 0.0, 0.0, 0.0, 0.0, 0.0, 0.0, 0.0, 0.0, 0.0, 0.0, 0.0, 0.0, 0.0, 0.0, 0.0, 0.0, 0.0, 0.0, 0.0, 0.0, 0.0, 0.0, 0.0, 0.0, 0.0, 0.0, 0.0, 0.0, 0.0, 0.0, 0.0, 0.0, 0.0, 0.0, 0.0, 0.0, 0.0, 0.0, 0.0, 0.0, 0.0, 0.0, 0.0, 0.0, 0.0, 0.0, 0.0, 0.0, 0.0, 0.0, 0.0, 0.0, 0.0, 0.0, 0.0, 0.0, 0.0, 0.0, 0.0, 0.0, 0.0, 0.0, 0.0, 0.0, 0.0, 0.0, 0.0, 0.0, 0.0, 0.0, 0.0, 0.0, 0.0, 0.0, 0.0, 0.0, 0.0, 0.0, 0.0, 0.0, 0.0, 0.0, 0.0, 0.0, 0.0, 0.0, 0.0, 0.0, 0.0, 0.0, 0.0, 0.0, 0.0, 0.0, 0.0, 0.0, 0.0, 0.0, 0.0, 0.0, 0.0, 0.0, 0.0, 0.0, 0.0, 0.0, 0.0, 0.0, 0.0, 0.0, 0.0, 0.0, 0.0, 0.0, 0.0, 0.0, 0.0, 0.0, 0.0, 0.0, 0.0, 0.0, 0.0, 0.0, 0.0, 0.0, 0.0, 0.0, 0.0, 0.0, 0.0, 0.0, 0.0, 0.0, 0.0, 0.0, 0.0, 0.0, 0.0, 0.0, 0.0, 0.0, 0.0, 0.0, 0.0, 0.0, 0.0, 0.0, 0.0, 0.0, 0.0, 0.0, 0.0, 0.0, 0.0, 0.0, 0.0, 0.0, 0.0, 0.0, 0.0, 0.0, 0.0, 0.0, 0.0, 0.0, 0.0, 0.0, 0.0, 0.0, 0.0, 0.0, 0.0, 0.0, 0.0, 0.0, 0.0, 0.0, 0.0, 0.0, 0.0, 0.0, 0.0, 0.0, 0.0, 0.0, 0.0, 0.0, 0.0, 0.0, 0.0, 0.0, 0.0, 0.0, 0.0, 0.0, 0.0, 0.0, 0.0, 0.0, 0.0, 0.0, 0.0, 0.0, 0.0, 0.0, 0.0, 0.0, 0.0, 0.0, 0.0, 0.0, 0.0, 0.0, 0.0, 0.0, 0.0, 0.0, 0.0, 0.0, 0.0, 0.0, 0.0, 0.0, 0.0, 0.0, 0.0, 0.0, 0.0, 0.0, 0.0, 0.0, 0.0, 0.0, 0.0, 0.0, 0.0, 0.0, 0.0, 0.0, 0.0, 0.0, 0.0, 0.0, 0.0, 0.0, 0.0, 0.0, 0.0, 0.0, 0.0, 0.0, 0.0, 0.0, 0.0, 0.0, 0.0, 0.0, 0.0, 0.0, 0.0, 0.0, 0.0, 0.0, 0.0, 0.0, 0.0, 0.0, 0.0, 0.0, 0.0, 0.0, 0.0, 0.0, 0.0, 0.0, 0.0, 0.0, 0.0, 0.0, 0.0, 0.0, 0.0, 0.0, 0.0, 0.0, 0.0, 0.0, 0.0, 0.0, 0.0, 0.0, 0.0, 0.0, 0.0, 0.0, 0.0, 0.0, 0.0, 0.0, 0.0, 0.0, 0.0, 0.0, 0.0, 0.0, 0.0, 0.0, 0.0, 0.0, 0.0, 0.0, 0.0, 0.0, 0.0, 0.0, 0.0, 0.0, 0.0, 0.0, 0.0, 0.0, 0.0, 0.0, 0.0, 0.0, 0.0, 0.0, 0.0, 0.0, 0.0, 0.0, 0.0, 0.0, 0.0, 0.0, 0.0, 0.0, 0.0, 0.0, 0.0, 0.0, 0.0, 0.0, 0.0, 0.0, 0.0, 0.0, 0.0, 0.0, 0.0, 0.0, 0.0, 0.0, 0.0, 0.0, 0.0, 0.0, 0.0, 0.0, 0.0, 0.0, 0.0, 0.0, 0.0, 0.0, 0.0, 0.0, 0.0, 0.0, 0.0, 0.0, 0.0, 0.0, 0.0, 0.0, 0.0, 0.0, 0.0, 0.0, 0.0, 0.0, 0.0, 0.0, 0.0, 0.0, 0.0, 0.0, 0.0, 0.0, 0.0, 0.0, 0.0, 0.0, 0.0, 0.0, 0.0, 0.0, 0.0, 0.0, 0.0, 0.0, 0.0, 0.0, 0.0, 0.0, 0.0, 0.0, 0.0, 0.0, 0.0, 0.0, 0.0, 0.0, 0.0, 0.0, 0.0, 0.0, 0.0, 0.0, 0.0, 0.0, 0.0, 0.0, 0.0, 0.0, 0.0, 0.0, 0.0, 0.0, 0.0, 0.0, 0.0, 0.0, 0.0, 0.0, 0.0, 0.0, 0.0, 0.0, 0.0, 0.0, 0.0, 0.0, 0.0, 0.0, 0.0, 0.0, 0.0, 0.0, 0.0, 0.0, 0.0, 0.0, 0.0, 0.0, 0.0, 0.0, 0.0, 0.0, 0.0, 0.0, 0.0, 0.0, 0.0, 0.0, 0.0, 0.0, 0.0, 0.0, 0.0, 0.0, 0.0, 0.0, 0.0, 0.0, 0.0, 0.0, 0.0, 0.0, 0.0, 0.0, 0.0, 0.0, 0.0, 0.0, 0.0, 0.0, 0.0, 0.0, 0.0, 0.0, 0.0, 0.0, 0.0, 0.0, 0.0, 0.0, 0.0, 0.0, 0.0, 0.0, 0.0, 0.0, 0.0, 0.0, 0.0, 0.0, 0.0, 0.0, 0.0, 0.0, 0.0, 0.0, 0.0, 0.0, 0.0, 0.0, 0.0, 0.0, 0.0, 0.0, 0.0, 0.0, 0.0, 0.0, 0.0, 0.0, 0.0, 0.0, 0.0, 0.0, 0.0, 0.0, 0.0, 0.0, 0.0, 0.0, 0.0, 0.0])
me_id4.materials.append(mat_axe_wound)
me_id4.materials.append(mat_material)
me_id4.materials.append(mat_edge_color808080255)
me_id4.use_remesh_preserve_volume = False
me_id4.use_remesh_preserve_attributes = False
me_id4.use_mirror_vertex_groups = False
me_id4.update()

# ---- objects
ob_sketchup = bpy.data.objects.new('SketchUp', None)
ob_group_0 = bpy.data.objects.new('group_0', None)
ob_group_1 = bpy.data.objects.new('group_1', me_id4)

# ---- transforms, parenting, visibility, modifiers, constraints
ob_sketchup.location = (1.195, -0.9623, -0.4694)
ob_sketchup.scale = (0.0254, 0.0254, 0.0254)
ob_sketchup.empty_image_offset = (0.0, 0.0)
ob_sketchup.lineart.crease_threshold = 0.0
ob_group_0.parent = ob_sketchup
ob_group_0.location = (-116.7, 36.17, -1.432e-14)
ob_group_0.empty_image_offset = (0.0, 0.0)
ob_group_0.lineart.crease_threshold = 0.0
ob_group_1.parent = ob_group_0
ob_group_1.matrix_parent_inverse = Matrix(((1.0, 0.0, 0.0, 116.7), (0.0, 1.0, 0.0, -36.17), (0.0, 0.0, 1.0, 1.432e-14), (0.0, 0.0, 0.0, 1.0)))
ob_group_1.location = (-116.7, 36.17, -1.432e-14)
ob_group_1.lineart.crease_threshold = 0.0

# ---- collection membership
col_collection_1.objects.link(ob_sketchup)
col_collection_1.objects.link(ob_group_0)
col_collection_1.objects.link(ob_group_1)

# ---- scene / render settings (as saved in the file)
scene.frame_start = 1; scene.frame_end = 250; scene.frame_set(1)
scene.render.engine = 'BLENDER_EEVEE_NEXT'
scene.render.image_settings.color_mode = 'RGB'
scene.render.image_settings.compression = 90
scene.render.resolution_percentage = 50
scene.render.dither_intensity = 0.0
scene.cycles.use_denoising = False
scene.cycles.samples = 10
scene.cycles.sampling_pattern = 'TABULATED_SOBOL'
scene.cycles.light_sampling_threshold = 0.0
scene.cycles.use_adaptive_sampling = False
scene.cycles.use_light_tree = False
scene.cycles.blur_glossy = 0.0
scene.cycles.volume_bounces = 1
scene.cycles.pixel_filter_type = 'GAUSSIAN'
scene.cycles.sample_clamp_indirect = 0.0
scene.view_settings.view_transform = 'Standard'
bpy.context.view_layer.update()

# ---- added for rendering (the .blend has no active camera and no usable light): camera, sun
cam_auto = bpy.data.cameras.new('AutoCamera')
cam_auto.lens = 50.0
cam_auto.sensor_width = 36.0
cam_auto.clip_end = 1000.0
ob_auto_camera = bpy.data.objects.new('AutoCamera', cam_auto)
scene.collection.objects.link(ob_auto_camera)
ob_auto_camera.location = (0.86485, -1.73349, 1.01849)
ob_auto_camera.rotation_euler = (1.09748, -7.21219e-08, 0.694738)
scene.camera = ob_auto_camera
light_auto_sun = bpy.data.lights.new('AutoSun', 'SUN')
light_auto_sun.energy = 3.0
light_auto_sun.angle = 0.0523599
ob_auto_sun = bpy.data.objects.new('AutoSun', light_auto_sun)
scene.collection.objects.link(ob_auto_sun)
ob_auto_sun.rotation_euler = (0.872665, 0.174533, 0.523599)
bpy.context.view_layer.update()
